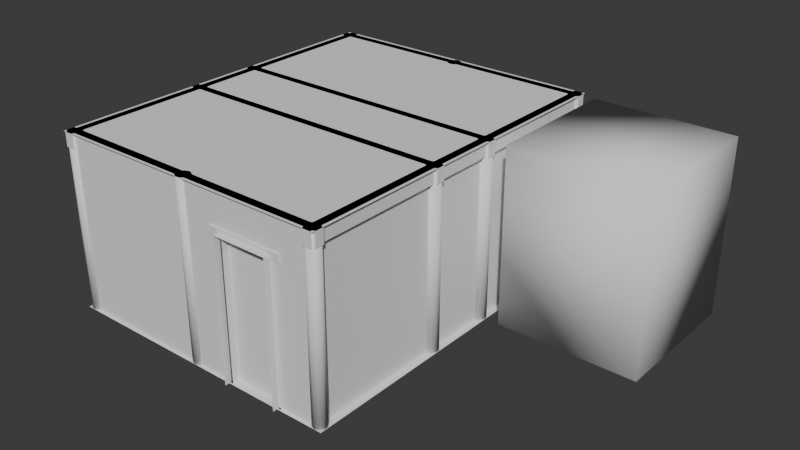 # Source: interior.blend  (saved by Blender 4.0.36; exported with 4.5.12 LTS)
import bpy
from mathutils import Matrix  # noqa: F401  (used for matrix-valued properties, if any)

bpy.ops.wm.read_factory_settings(use_empty=True)
scene = bpy.context.scene
scene.name = 'Scene'

# ---- collections
col_walls = bpy.data.collections.new('Walls'); scene.collection.children.link(col_walls)
col_pillars = bpy.data.collections.new('Pillars'); scene.collection.children.link(col_pillars)

# ---- world
world_world = bpy.data.worlds.new('World'); scene.world = world_world
world_world.use_nodes = True; world_world.node_tree.nodes.clear()
_N = world_world.node_tree.nodes; _L = world_world.node_tree.links
n0 = _N.new('ShaderNodeOutputWorld'); n0.name = 'World Output'; n0.location = (300, 300)
n1 = _N.new('ShaderNodeBackground'); n1.name = 'Background'; n1.location = (10, 300)
n1.inputs[0].default_value = (0.05088, 0.05088, 0.05088, 1.0)
_L.new(n1.outputs[0], n0.inputs[0])
n0.is_active_output = True
world_world.color = (0.05088, 0.05088, 0.05088)
world_world.use_sun_shadow = False
world_world.sun_shadow_jitter_overblur = 0.0

# ---- meshes
me_plane = bpy.data.meshes.new('Plane')
me_plane.from_pydata([(-2.1, -2.1, 0.0), (2.1, -2.1, 0.0), (-2.1, 3.1, 0.0), (2.1, 3.1, 0.0)], [], [(0, 1, 3, 2)])
_uv = me_plane.uv_layers.new(name='UVMap')
_uv.uv.foreach_set('vector', [-1.6, -2.1, 2.6, -2.1, 2.6, 3.1, -1.6, 3.1])
me_plane.update()
me_plane_005 = bpy.data.meshes.new('Plane.005')
me_plane_005.from_pydata([(-2.1, -2.1, 5.712e-09), (2.1, -2.1, -5.946e-08), (-2.1, 3.1, 5.946e-08), (2.1, 3.1, -5.712e-09)], [], [(0, 2, 3, 1)])
_uv = me_plane_005.uv_layers.new(name='UVMap')
_uv.uv.foreach_set('vector', [-1.6, -2.1, -1.6, 3.1, 2.6, 3.1, 2.6, -2.1])
me_plane_005.update()
me_plane_010 = bpy.data.meshes.new('Plane.010')
me_plane_010.from_pydata([(-1.0, -1.0, 0.0), (1.0, -1.0, 0.0), (-1.0, 1.0, 0.0), (1.0, 1.0, 0.0), (-1.0, 1.0, 2.5), (-1.0, -1.0, 2.5), (1.0, -1.0, 2.5), (1.0, 1.0, 2.5)], [], [(0, 1, 3, 2), (5, 4, 7, 6), (2, 4, 5, 0), (3, 7, 4, 2), (0, 5, 6, 1), (1, 6, 7, 3)])
me_plane_010.polygons.foreach_set('use_smooth', [True] * 6)
_uv = me_plane_010.uv_layers.new(name='UVMap')
_uv.uv.foreach_set('vector', [0.1, 0.1, 0.9, 0.1, 0.9, 0.9, 0.1, 0.9, 0.1, 0.1, 0.1, 0.9, 0.9, 0.9, 0.9, 0.1, 0.9, 0.0, 0.9, 1.0, 0.1, 1.0, 0.1, 0.0, 0.9, 0.0, 0.9, 1.0, 0.1, 1.0, 0.1, 0.0, 0.1, 0.0, 0.1, 1.0, 0.9, 1.0, 0.9, 0.0, 0.1, 0.0, 0.1, 1.0, 0.9, 1.0, 0.9, 0.0])
me_plane_010.update()
me_plane_001 = bpy.data.meshes.new('Plane.001')
me_plane_001.from_pydata([(-1.0, -3.0, 0.0), (1.5, -3.0, -2.186e-08), (-1.0, 2.0, 0.0), (1.5, 2.0, -2.186e-08), (-1.0, 0.0, 0.0), (1.5, 0.0, -2.186e-08), (-0.1, 0.5, -7.844e-09), (-0.1, 1.5, -7.844e-09), (0.4, 1.5, -1.225e-08), (0.4, 0.5, -1.223e-08), (0.5946, 1.0, -2.075e-08), (0.55, 0.75, -1.879e-08), (0.55, 1.25, -1.88e-08), (0.5, 0.625, -1.66e-08), (0.5846, 1.125, -2.031e-08), (0.5846, 0.875, -2.031e-08), (0.5, 1.375, -1.662e-08), (-0.1, 0.5, -0.3), (-0.1, 1.5, -0.3), (0.4, 1.5, -0.3), (0.4, 0.5, -0.3), (0.5946, 1.0, -0.3), (0.55, 0.75, -0.3), (0.55, 1.25, -0.3), (0.5, 0.625, -0.3), (0.5846, 1.125, -0.3), (0.5846, 0.875, -0.3), (0.5, 1.375, -0.3)], [], [(4, 6, 7, 2), (0, 1, 5, 4), (3, 8, 16), (13, 11, 22, 24), (5, 9, 6, 4), (2, 7, 8, 3), (5, 13, 9), (5, 15, 11), (11, 13, 5), (16, 12, 3), (12, 14, 3), (3, 14, 10), (10, 15, 5), (5, 3, 10), (8, 7, 18, 19), (10, 14, 25, 21), (14, 12, 23, 25), (9, 13, 24, 20), (11, 15, 26, 22), (15, 10, 21, 26), (6, 9, 20, 17), (12, 16, 27, 23), (16, 8, 19, 27), (7, 6, 17, 18)])
_uv = me_plane_001.uv_layers.new(name='UVMap')
_uv.uv.foreach_set('vector', [-0.2752, -2.146, -0.7752, -1.246, -1.775, -1.246, -2.275, -2.146, 2.725, -2.146, 2.725, 0.3542, -0.2752, 0.3542, -0.2752, -2.146, -2.275, 0.3542, -1.775, -0.7458, -1.65, -0.6458, -1.24, -0.8915, -1.24, -0.7665, -0.9398, -0.7665, -0.9398, -0.8915, -0.2752, 0.3542, -0.7752, -0.7458, -0.7752, -1.246, -0.2752, -2.146, -2.275, -2.146, -1.775, -1.246, -1.775, -0.7458, -2.275, 0.3542, -0.2752, 0.3542, -0.9002, -0.6458, -0.7752, -0.7458, -0.2752, 0.3542, -1.15, -0.5612, -1.025, -0.5958, -1.025, -0.5958, -0.9002, -0.6458, -0.2752, 0.3542, -1.65, -0.6458, -1.525, -0.5958, -2.275, 0.3542, -1.525, -0.5958, -1.4, -0.5612, -2.275, 0.3542, -2.275, 0.3542, -1.4, -0.5612, -1.275, -0.5512, -1.275, -0.5512, -1.15, -0.5612, -0.2752, 0.3542, -0.2752, 0.3542, -2.275, 0.3542, -1.275, -0.5512, -1.24, -0.7458, -1.24, -1.246, -0.9398, -1.246, -0.9398, -0.7458, -1.24, -0.5165, -1.24, -0.3915, -0.9398, -0.3915, -0.9398, -0.5165, -1.24, -0.3915, -1.24, -0.2665, -0.9398, -0.2665, -0.9398, -0.3915, -1.24, -1.016, -1.24, -0.8915, -0.9398, -0.8915, -0.9398, -1.016, -1.24, -0.7665, -1.24, -0.6415, -0.9398, -0.6415, -0.9398, -0.7665, -1.24, -0.6415, -1.24, -0.5165, -0.9398, -0.5165, -0.9398, -0.6415, -1.24, -1.246, -1.24, -0.7458, -0.9398, -0.7458, -0.9398, -1.246, -1.24, -0.2665, -1.24, -0.1415, -0.9398, -0.1415, -0.9398, -0.2665, -1.24, -0.1415, -1.24, -0.01648, -0.9398, -0.01648, -0.9398, -0.1415, -1.24, -0.01648, -1.24, -1.016, -0.9398, -1.016, -0.9398, -0.01648])
me_plane_001.update()
me_plane_002 = bpy.data.meshes.new('Plane.002')
me_plane_002.from_pydata([(-2.0, -0.07857, 1.364), (2.0, -0.07857, 1.364), (-2.0, -0.07857, -1.136), (2.0, -0.07857, -1.136), (0.0, -0.07857, 1.364), (0.0, -0.07857, -1.136), (1.4, -0.07857, -1.136), (0.6, -0.07857, -1.136), (0.6, -0.07857, 0.8643), (1.4, -0.07857, 0.8643), (1.4, -0.1786, -1.136), (0.6, -0.1786, -1.136), (0.6, -0.1786, 0.8643), (1.4, -0.1786, 0.8643)], [], [(4, 1, 9, 8), (0, 4, 5, 2), (8, 9, 13, 12), (8, 7, 5, 4), (9, 1, 3, 6), (9, 6, 10, 13), (7, 8, 12, 11)])
_uv = me_plane_002.uv_layers.new(name='UVMap')
_uv.uv.foreach_set('vector', [-0.2143, 1.607, 1.786, 1.607, 1.186, 1.107, 0.3857, 1.107, -2.214, 1.607, -0.2143, 1.607, -0.2143, -0.8929, -2.214, -0.8929, 0.3857, 0.5214, 1.186, 0.5214, 1.186, 0.4214, 0.3857, 0.4214, 0.3857, 1.107, 0.3857, -0.8929, -0.2143, -0.8929, -0.2143, 1.607, 1.186, 1.107, 1.786, 1.607, 1.786, -0.8929, 1.186, -0.8929, 0.5214, 1.107, 0.5214, -0.8929, 0.4214, -0.8929, 0.4214, 1.107, 0.5214, -0.8929, 0.5214, 1.107, 0.4214, 1.107, 0.4214, -0.8929])
me_plane_002.update()
me_plane_003 = bpy.data.meshes.new('Plane.003')
me_plane_003.from_pydata([(-1.5, -3.0, 3.775e-08), (1.0, -3.0, 0.0), (-1.5, 2.0, 3.775e-08), (1.0, 2.0, 0.0), (-1.5, -1.0, 3.775e-08), (1.0, -1.0, 0.0), (1.0, 0.0, 0.0), (-1.5, 0.0, 3.775e-08), (0.1, -1.8, 1.37e-08), (0.1, -2.2, 1.37e-08), (-0.9, -2.2, 2.813e-08), (-0.9, -1.8, 2.86e-08), (0.1, -1.8, -0.1), (0.1, -2.2, -0.1), (-0.9, -2.2, -0.1), (-0.9, -1.8, -0.1), (0.1, -0.3, 1.355e-08), (0.1, -0.7, 1.355e-08), (-0.9, -0.7, 2.89e-08), (-0.9, -0.3, 2.856e-08), (0.1, -0.3, -0.1), (0.1, -0.7, -0.1), (-0.9, -0.7, -0.1), (-0.9, -0.3, -0.1), (0.1, 1.2, 1.49e-08), (0.1, 0.8, 1.49e-08), (-0.9, 0.8, 2.98e-08), (-0.9, 1.2, 2.98e-08), (0.1, 1.2, -0.1), (0.1, 0.8, -0.1), (-0.9, 0.8, -0.1), (-0.9, 1.2, -0.1)], [], [(7, 6, 25, 26), (0, 1, 9, 10), (4, 5, 17, 18), (8, 11, 15, 12), (11, 8, 5, 4), (5, 8, 9, 1), (4, 0, 10, 11), (10, 9, 13, 14), (11, 10, 14, 15), (9, 8, 12, 13), (7, 19, 16, 6), (18, 17, 21, 22), (17, 5, 6, 16), (18, 19, 7, 4), (19, 18, 22, 23), (17, 16, 20, 21), (16, 19, 23, 20), (2, 27, 24, 3), (25, 24, 28, 29), (25, 6, 3, 24), (26, 27, 2, 7), (24, 27, 31, 28), (26, 25, 29, 30), (27, 26, 30, 31)])
_uv = me_plane_003.uv_layers.new(name='UVMap')
_uv.uv.foreach_set('vector', [-2.146e-06, -0.6375, -2.027e-06, 1.863, -0.8, 0.9625, -0.8, -0.0375, 3.0, -0.6375, 3.0, 1.862, 2.2, 0.9625, 2.2, -0.0375, 1.0, -0.6375, 1.0, 1.863, 0.7, 0.9625, 0.7, -0.0375, 0.475, 0.9625, 0.475, -0.0375, 0.575, -0.0375, 0.575, 0.9625, 1.8, -0.0375, 1.8, 0.9625, 1.0, 1.863, 1.0, -0.6375, 1.0, 1.863, 1.8, 0.9625, 2.2, 0.9625, 3.0, 1.862, 1.0, -0.6375, 3.0, -0.6375, 2.2, -0.0375, 1.8, -0.0375, 0.475, -0.0375, 0.475, 0.9625, 0.575, 0.9625, 0.575, -0.0375, 0.475, -0.8, 0.475, -1.2, 0.575, -1.2, 0.575, -0.8, 0.475, -1.2, 0.475, -0.8, 0.575, -0.8, 0.575, -1.2, -2.146e-06, -0.6375, 0.3, -0.0375, 0.3, 0.9625, -2.027e-06, 1.863, 0.475, -0.0375, 0.475, 0.9625, 0.575, 0.9625, 0.575, -0.0375, 0.7, 0.9625, 1.0, 1.863, -2.027e-06, 1.863, 0.3, 0.9625, 0.7, -0.0375, 0.3, -0.0375, -2.146e-06, -0.6375, 1.0, -0.6375, 0.475, 0.7, 0.475, 0.3, 0.575, 0.3, 0.575, 0.7, 0.475, 0.3, 0.475, 0.7, 0.575, 0.7, 0.575, 0.3, 0.475, 0.9625, 0.475, -0.0375, 0.575, -0.0375, 0.575, 0.9625, -2.0, -0.6375, -1.2, -0.0375, -1.2, 0.9625, -2.0, 1.863, 0.475, 1.8, 0.475, 2.2, 0.575, 2.2, 0.575, 1.8, -0.8, 0.9625, -2.027e-06, 1.863, -2.0, 1.863, -1.2, 0.9625, -0.8, -0.0375, -1.2, -0.0375, -2.0, -0.6375, -2.146e-06, -0.6375, 0.475, 0.9625, 0.475, -0.0375, 0.575, -0.0375, 0.575, 0.9625, 0.475, -0.0375, 0.475, 0.9625, 0.575, 0.9625, 0.575, -0.0375, 0.475, 2.2, 0.475, 1.8, 0.575, 1.8, 0.575, 2.2])
me_plane_003.update()
me_plane_004 = bpy.data.meshes.new('Plane.004')
me_plane_004.from_pydata([(-2.0, -1.0, 0.0), (2.0, -1.0, 0.0), (-2.0, 1.5, -2.186e-08), (2.0, 1.5, -2.186e-08)], [], [(0, 1, 3, 2)])
_uv = me_plane_004.uv_layers.new(name='UVMap')
_uv.uv.foreach_set('vector', [-1.5, -0.75, 2.5, -0.75, 2.5, 1.75, -1.5, 1.75])
me_plane_004.update()
me_plane_006 = bpy.data.meshes.new('Plane.006')
me_plane_006.from_pydata([(0.1, -1.8, -0.1), (0.1, -2.2, -0.1), (-0.9, -2.2, -0.1), (-0.9, -1.8, -0.1)], [], [(2, 1, 0, 3)])
_uv = me_plane_006.uv_layers.new(name='UVMap')
_uv.uv.foreach_set('vector', [0.0, 0.3, 1.0, 0.3, 1.0, 0.7, 0.0, 0.7])
me_plane_006.update()
me_plane_007 = bpy.data.meshes.new('Plane.007')
me_plane_007.from_pydata([(0.1, -0.3, -0.1), (0.1, -0.7, -0.1), (-0.9, -0.7, -0.1), (-0.9, -0.3, -0.1)], [], [(3, 2, 1, 0)])
_uv = me_plane_007.uv_layers.new(name='UVMap')
_uv.uv.foreach_set('vector', [0.0, 0.7, 0.0, 0.3, 1.0, 0.3, 1.0, 0.7])
me_plane_007.update()
me_plane_008 = bpy.data.meshes.new('Plane.008')
me_plane_008.from_pydata([(0.1, 1.2, -0.1), (0.1, 0.8, -0.1), (-0.9, 0.8, -0.1), (-0.9, 1.2, -0.1)], [], [(3, 2, 1, 0)])
_uv = me_plane_008.uv_layers.new(name='UVMap')
_uv.uv.foreach_set('vector', [0.9781, 0.8482, 0.9424, 0.8482, 0.9424, 0.7589, 0.9781, 0.7589])
me_plane_008.update()
me_plane_009 = bpy.data.meshes.new('Plane.009')
me_plane_009.from_pydata([(0.4, -1.0, 0.0), (-0.4, -1.0, 0.0), (-0.4, 1.0, 1.788e-07), (0.4, 1.0, 1.788e-07)], [], [(1, 2, 3, 0)])
_uv = me_plane_009.uv_layers.new(name='UVMap')
_uv.uv.foreach_set('vector', [0.1, -0.5, 0.1, 1.5, 0.9, 1.5, 0.9, -0.5])
me_plane_009.update()
me_plane_011 = bpy.data.meshes.new('Plane.011')
me_plane_011.from_pydata([(0.55, 0.35, 0.15), (0.55, -0.35, 0.15), (-0.55, -0.35, 0.15), (-0.55, 0.35, 0.15), (-0.45, -0.15, 0.1), (0.45, -0.15, 0.1), (0.45, 0.15, 0.1), (-0.45, 0.15, 0.1), (0.45, 0.25, 0.1), (0.45, -0.25, 0.1), (-0.45, 0.25, 0.1), (-0.45, -0.25, 0.1), (0.45, 0.35, 0.15), (0.45, -0.35, 0.15), (-0.45, -0.35, 0.15), (-0.45, 0.35, 0.15), (0.55, 0.35, -0.1), (0.55, -0.35, -0.1), (-0.55, -0.35, -0.1), (-0.55, 0.35, -0.1), (-0.45, -0.15, -0.1), (0.45, -0.15, -0.1), (0.45, 0.15, -0.1), (-0.45, 0.15, -0.1), (0.45, 0.25, -0.1), (0.45, -0.25, -0.1), (-0.45, 0.25, -0.1), (-0.45, -0.25, -0.1), (0.45, 0.35, -0.1), (0.45, -0.35, -0.1), (-0.45, -0.35, -0.1), (-0.45, 0.35, -0.1)], [], [(10, 7, 6, 8), (9, 5, 4, 11), (0, 12, 13, 1), (2, 14, 15, 3), (26, 24, 22, 23), (25, 27, 20, 21), (0, 1, 17, 16), (14, 2, 18, 30), (2, 3, 19, 18), (5, 21, 20, 4), (13, 12, 28, 29), (7, 23, 22, 6), (1, 13, 29, 17), (12, 0, 16, 28), (8, 24, 26, 10), (15, 14, 30, 31), (11, 27, 25, 9), (3, 15, 31, 19)])
_uv = me_plane_011.uv_layers.new(name='UVMap')
_uv.uv.foreach_set('vector', [0.25, 0.05001, 0.35, 0.05001, 0.35, 0.95, 0.25, 0.95, 0.75, 0.95, 0.65, 0.95, 0.65, 0.05001, 0.75, 0.05001, 1.05, 0.85, 0.95, 0.85, 0.95, 0.15, 1.05, 0.15, -0.05, 0.15, 0.05, 0.15, 0.05, 0.85, -0.05, 0.85, 0.05, 0.75, 0.95, 0.75, 0.95, 0.65, 0.05, 0.65, 0.95, 0.25, 0.05, 0.25, 0.05, 0.35, 0.95, 0.35, 0.85, 0.6375, 0.15, 0.6375, 0.15, 0.3875, 0.85, 0.3875, 0.05, 0.6375, -0.05, 0.6375, -0.05, 0.3875, 0.05, 0.3875, 0.15, 0.6375, 0.85, 0.6375, 0.85, 0.3875, 0.15, 0.3875, 0.4125, 0.95, 0.6125, 0.95, 0.6125, 0.05001, 0.4125, 0.05001, 0.15, 0.6375, 0.85, 0.6375, 0.85, 0.3875, 0.15, 0.3875, 0.4125, 0.05001, 0.6125, 0.05001, 0.6125, 0.95, 0.4125, 0.95, 1.05, 0.6375, 0.95, 0.6375, 0.95, 0.3875, 1.05, 0.3875, 0.95, 0.6375, 1.05, 0.6375, 1.05, 0.3875, 0.95, 0.3875, 0.4125, 0.95, 0.6125, 0.95, 0.6125, 0.05001, 0.4125, 0.05001, 0.85, 0.6375, 0.15, 0.6375, 0.15, 0.3875, 0.85, 0.3875, 0.4125, 0.05001, 0.6125, 0.05001, 0.6125, 0.95, 0.4125, 0.95, -0.05, 0.6375, 0.05, 0.6375, 0.05, 0.3875, -0.05, 0.3875])
me_plane_011.update()
me_plane_016 = bpy.data.meshes.new('Plane.016')
me_plane_016.from_pydata([(0.45, -1.0, -0.1), (-0.45, -1.0, -0.1), (-0.55, 1.05, -0.15), (0.55, 1.05, -0.15), (0.35, -1.0, -0.1), (-0.35, -1.0, -0.1), (-0.35, 0.95, -0.1), (0.35, 0.95, -0.1), (-0.45, 0.95, 0.1), (0.45, 0.95, 0.1), (0.35, 0.95, 0.1), (-0.35, 0.95, 0.1), (-0.35, -1.0, 0.1), (0.35, -1.0, 0.1), (-0.45, -1.0, 0.1), (0.45, -1.0, 0.1), (0.45, 0.95, -0.1), (-0.45, 0.95, -0.1), (-0.55, 0.95, -0.15), (0.55, 0.95, -0.15), (-0.55, 1.05, 0.1), (0.55, 1.05, 0.1), (-0.55, 0.95, 0.1), (0.55, 0.95, 0.1)], [], [(1, 17, 6, 5), (0, 15, 13, 4), (5, 12, 14, 1), (6, 11, 12, 5), (16, 9, 15, 0), (1, 14, 8, 17), (4, 13, 10, 7), (7, 16, 0, 4), (2, 3, 19, 18), (20, 22, 23, 21), (18, 22, 20, 2), (19, 23, 22, 18), (2, 20, 21, 3), (3, 21, 23, 19)])
_uv = me_plane_016.uv_layers.new(name='UVMap')
_uv.uv.foreach_set('vector', [0.05, -0.775, 0.05, 1.175, 0.15, 1.175, 0.15, -0.775, 0.95, 0.425, 0.95, 0.625, 0.85, 0.625, 0.85, 0.425, 0.15, 0.425, 0.15, 0.625, 0.05, 0.625, 0.05, 0.425, 0.1, -0.45, 0.3, -0.45, 0.3, 1.5, 0.1, 1.5, 0.1, -0.45, 0.3, -0.45, 0.3, 1.5, 0.1, 1.5, 0.1, 1.5, 0.3, 1.5, 0.3, -0.45, 0.1, -0.45, 0.1, 1.5, 0.3, 1.5, 0.3, -0.45, 0.1, -0.45, 0.85, 1.175, 0.95, 1.175, 0.95, -0.775, 0.85, -0.775, 0.55, 1.775, 0.55, 0.675, 0.45, 0.675, 0.45, 1.775, 0.55, 1.775, 0.45, 1.775, 0.45, 0.675, 0.55, 0.675, 1.1, 0.55, 1.35, 0.55, 1.35, 0.45, 1.1, 0.45, 0.375, -0.05, 0.625, -0.05, 0.625, 1.05, 0.375, 1.05, 0.375, 1.05, 0.625, 1.05, 0.625, -0.05, 0.375, -0.05, 1.1, 0.45, 1.35, 0.45, 1.35, 0.55, 1.1, 0.55])
me_plane_016.update()
me_plane_017 = bpy.data.meshes.new('Plane.017')
me_plane_017.from_pydata([(0.05, -0.5, 0.1), (0.05, 0.5, 0.1), (0.05, -0.5, -0.35), (0.05, 0.5, -0.35), (7.451e-09, -0.5, 0.1), (7.451e-09, 0.5, 0.1), (-7.451e-09, -0.5, -0.35), (-7.451e-09, 0.5, -0.35)], [], [(1, 0, 2, 3), (5, 7, 6, 4), (0, 4, 6, 2), (3, 7, 5, 1), (1, 5, 4, 0)])
_uv = me_plane_017.uv_layers.new(name='UVMap')
_uv.uv.foreach_set('vector', [1.0, 0.68, 0.0, 0.68, 0.0, 0.23, 1.0, 0.23, 1.0, 0.68, 1.0, 0.23, 0.0, 0.23, 0.0, 0.68, 0.525, 0.68, 0.475, 0.68, 0.475, 0.23, 0.525, 0.23, 0.525, 0.23, 0.475, 0.23, 0.475, 0.68, 0.525, 0.68, 0.525, 1.0, 0.475, 1.0, 0.475, 0.0, 0.525, 0.0])
me_plane_017.update()
me_plane_018 = bpy.data.meshes.new('Plane.018')
me_plane_018.from_pydata([(-0.1506, -0.55, -0.302), (-0.1506, 0.55, -0.302), (0.4494, 0.55, -0.302), (0.4494, -0.55, -0.302), (0.6635, 0.0, -0.302), (0.6144, -0.275, -0.302), (0.6144, 0.275, -0.302), (0.5594, -0.4125, -0.302), (0.6525, 0.1375, -0.302), (0.6525, -0.1375, -0.302), (0.5594, 0.4125, -0.302), (-0.07987, -0.4593, -0.302), (-0.07987, 0.4593, -0.302), (0.5635, 0.0, -0.302), (0.5197, -0.243, -0.302), (0.5197, 0.243, -0.302), (0.473, -0.3622, -0.302), (0.554, 0.1201, -0.302), (0.554, -0.1201, -0.302), (0.473, 0.3622, -0.302), (-0.1506, -0.55, 0.02162), (-0.1271, -0.5199, 0.051), (-0.1271, 0.5199, 0.051), (-0.1506, 0.55, 0.02162), (0.435, 0.52, 0.051), (0.4494, 0.55, 0.02162), (0.435, -0.52, 0.051), (0.4494, -0.55, 0.02162), (0.6337, 0.0, 0.051), (0.6635, 0.0, 0.02162), (0.5862, -0.2655, 0.051), (0.6144, -0.275, 0.02162), (0.5862, 0.2655, 0.051), (0.6144, 0.275, 0.02162), (0.5594, -0.4125, 0.02162), (0.5334, -0.3973, 0.051), (0.6525, 0.1375, 0.02162), (0.6231, 0.1323, 0.051), (0.6525, -0.1375, 0.02162), (0.6231, -0.1323, 0.051), (0.5594, 0.4125, 0.02162), (0.5334, 0.3973, 0.051), (-0.104, -0.4903, 0.051), (-0.07987, -0.4593, 0.02162), (-0.07987, 0.4593, 0.02162), (-0.104, 0.4903, 0.051), (0.421, 0.4908, 0.051), (0.421, -0.4908, 0.051), (0.5635, 0.0, 0.02162), (0.593, 0.0, 0.051), (0.5197, -0.243, 0.02162), (0.5476, -0.2525, 0.051), (0.5197, 0.243, 0.02162), (0.5476, 0.2525, 0.051), (0.4988, -0.3772, 0.051), (0.473, -0.3622, 0.02162), (0.5831, 0.1252, 0.051), (0.554, 0.1201, 0.02162), (0.5831, -0.1252, 0.051), (0.554, -0.1201, 0.02162), (0.4988, 0.3772, 0.051), (0.473, 0.3622, 0.02162), (0.4357, 0.4167, -0.302), (0.3538, 0.4598, -0.302), (0.3538, -0.4598, -0.302), (0.4357, -0.4167, -0.302), (0.3538, 0.4598, 0.02162), (0.4357, 0.4167, 0.02162), (0.4209, 0.4908, 0.05097), (0.4357, -0.4167, 0.02162), (0.3538, -0.4598, 0.02162), (0.4209, -0.4908, 0.05097)], [], [(31, 5, 9, 38), (41, 24, 46, 60), (39, 28, 49, 58), (33, 6, 10, 40), (28, 37, 56, 49), (35, 30, 51, 54), (29, 4, 8, 36), (24, 22, 45, 46), (37, 32, 53, 56), (26, 35, 54, 47), (21, 26, 47, 42), (52, 61, 19, 15), (69, 55, 16, 65), (59, 48, 13, 18), (48, 57, 17, 13), (55, 50, 14, 16), (50, 59, 18, 14), (61, 67, 62, 19), (57, 52, 15, 17), (43, 70, 64, 11), (44, 66, 68, 46, 45), (44, 43, 11, 12), (25, 2, 1, 23), (30, 39, 58, 51), (27, 3, 7, 34), (40, 10, 2, 25), (20, 0, 3, 27), (38, 9, 4, 29), (34, 7, 5, 31), (36, 8, 6, 33), (32, 41, 60, 53), (23, 1, 0, 20), (21, 22, 23, 20), (22, 24, 25, 23), (35, 26, 27, 34), (26, 21, 20, 27), (37, 28, 29, 36), (39, 30, 31, 38), (41, 32, 33, 40), (30, 35, 34, 31), (32, 37, 36, 33), (28, 39, 38, 29), (24, 41, 40, 25), (43, 44, 45, 42), (68, 67, 61, 60, 46), (71, 70, 43, 42, 47), (57, 48, 49, 56), (59, 50, 51, 58), (61, 52, 53, 60), (50, 55, 54, 51), (52, 57, 56, 53), (48, 59, 58, 49), (55, 69, 71, 47, 54), (22, 21, 42, 45), (66, 67, 68), (69, 70, 71), (69, 65, 64, 70), (62, 67, 66, 63), (66, 44, 12, 63)])
me_plane_018.polygons.foreach_set('use_smooth', [True] * 59)
_uv = me_plane_018.uv_layers.new(name='UVMap')
_uv.uv.foreach_set('vector', [0.225, 0.5543, 0.225, 0.2307, 0.3625, 0.2307, 0.3625, 0.5543, 0.6145, 0.8973, 0.5162, 1.02, 0.5021, 0.9908, 0.5799, 0.8772, 0.7042, 0.3677, 0.7148, 0.5, 0.6742, 0.5, 0.6643, 0.3748, 0.775, 0.5543, 0.775, 0.2307, 0.9125, 0.2307, 0.9125, 0.5543, 0.7148, 0.5, 0.7042, 0.6323, 0.6643, 0.6252, 0.6742, 0.5, 0.6145, 0.1027, 0.6673, 0.2345, 0.6287, 0.2475, 0.5799, 0.1228, 0.5, 0.5543, 0.5, 0.2307, 0.6375, 0.2307, 0.6375, 0.5543, 0.5162, 1.02, -0.04596, 1.02, -0.02287, 0.9903, 0.5021, 0.9908, 0.7042, 0.6323, 0.6673, 0.7655, 0.6287, 0.7525, 0.6643, 0.6252, 0.5162, -0.02005, 0.6145, 0.1027, 0.5799, 0.1228, 0.5021, 0.009201, -0.04596, -0.01989, 0.5162, -0.02005, 0.5021, 0.009201, -0.02287, 0.00973, 0.743, 0.5543, 0.8622, 0.5543, 0.8622, 0.2307, 0.743, 0.2307, 0.08328, 0.5543, 0.1378, 0.5543, 0.1378, 0.2307, 0.08328, 0.2307, 0.3799, 0.5543, 0.5, 0.5543, 0.5, 0.2307, 0.3799, 0.2307, 0.5, 0.5543, 0.6201, 0.5543, 0.6201, 0.2307, 0.5, 0.2307, 0.1378, 0.5543, 0.257, 0.5543, 0.257, 0.2307, 0.1378, 0.2307, 0.257, 0.5543, 0.3799, 0.5543, 0.3799, 0.2307, 0.257, 0.2307, 0.8622, 0.5543, 0.9167, 0.5543, 0.9167, 0.2307, 0.8622, 0.2307, 0.6201, 0.5543, 0.743, 0.5543, 0.743, 0.2307, 0.6201, 0.2307, 0.001275, 0.5543, 0.4349, 0.5543, 0.4349, 0.2307, 0.001275, 0.2307, 0.001275, 0.9593, 0.4349, 0.9598, 0.5021, 0.9908, 0.5021, 0.9908, -0.02287, 0.9903, 0.9593, 0.5543, 0.04071, 0.5543, 0.04071, 0.2307, 0.9593, 0.2307, 0.5306, 0.5543, 0.5306, 0.2307, -0.06944, 0.2307, -0.06944, 0.5543, 0.6673, 0.2345, 0.7042, 0.3677, 0.6643, 0.3748, 0.6287, 0.2475, -0.05, 0.5543, -0.05, 0.2307, 0.0875, 0.2307, 0.0875, 0.5543, 0.9125, 0.5543, 0.9125, 0.2307, 1.05, 0.2307, 1.05, 0.5543, -0.06944, 0.5543, -0.06944, 0.2307, 0.5306, 0.2307, 0.5306, 0.5543, 0.3625, 0.5543, 0.3625, 0.2307, 0.5, 0.2307, 0.5, 0.5543, 0.0875, 0.5543, 0.0875, 0.2307, 0.225, 0.2307, 0.225, 0.5543, 0.6375, 0.5543, 0.6375, 0.2307, 0.775, 0.2307, 0.775, 0.5543, 0.6673, 0.7655, 0.6145, 0.8973, 0.5799, 0.8772, 0.6287, 0.7525, 1.05, 0.5543, 1.05, 0.2307, -0.05, 0.2307, -0.05, 0.5543, -0.01989, 0.5837, 1.02, 0.5837, 1.05, 0.5543, -0.05, 0.5543, -0.04596, 1.02, 0.5162, 1.02, 0.5306, 1.05, -0.06944, 1.05, 0.6145, 0.1027, 0.5162, -0.02005, 0.5306, -0.05, 0.6406, 0.0875, 0.5162, -0.02005, -0.04596, -0.01989, -0.06944, -0.05, 0.5306, -0.05, 0.7042, 0.6323, 0.7148, 0.5, 0.7446, 0.5, 0.7336, 0.6375, 0.7042, 0.3677, 0.6673, 0.2345, 0.6956, 0.225, 0.7336, 0.3625, 0.6145, 0.8973, 0.6673, 0.7655, 0.6956, 0.775, 0.6406, 0.9125, 0.6673, 0.2345, 0.6145, 0.1027, 0.6406, 0.0875, 0.6956, 0.225, 0.6673, 0.7655, 0.7042, 0.6323, 0.7336, 0.6375, 0.6956, 0.775, 0.7148, 0.5, 0.7042, 0.3677, 0.7336, 0.3625, 0.7446, 0.5, 0.5162, 1.02, 0.6145, 0.8973, 0.6406, 0.9125, 0.5306, 1.05, 0.04071, 0.5543, 0.9593, 0.5543, 0.9903, 0.5837, 0.00973, 0.5837, 0.5021, 0.9908, 0.5168, 0.9167, 0.5542, 0.8622, 0.5799, 0.8772, 0.5021, 0.9908, 0.5021, 0.009236, 0.4349, 0.04019, 0.001275, 0.04071, -0.02287, 0.00973, 0.5021, 0.009201, 0.6352, 0.6201, 0.6446, 0.5, 0.6742, 0.5, 0.6643, 0.6252, 0.6352, 0.3799, 0.6008, 0.257, 0.6287, 0.2475, 0.6643, 0.3748, 0.5542, 0.8622, 0.6008, 0.743, 0.6287, 0.7525, 0.5799, 0.8772, 0.6008, 0.257, 0.5542, 0.1378, 0.5799, 0.1228, 0.6287, 0.2475, 0.6008, 0.743, 0.6352, 0.6201, 0.6643, 0.6252, 0.6287, 0.7525, 0.6446, 0.5, 0.6352, 0.3799, 0.6643, 0.3748, 0.6742, 0.5, 0.5542, 0.1378, 0.5168, 0.08328, 0.5021, 0.009236, 0.5021, 0.009201, 0.5799, 0.1228, -0.04596, 1.02, -0.04596, -0.01989, -0.02287, 0.00973, -0.02287, 0.9903, 0.4349, 0.9598, 0.5168, 0.9167, 0.5021, 0.9908, 0.5168, 0.08328, 0.4349, 0.04019, 0.5021, 0.009236, 0.5168, 0.5543, 0.5168, 0.2307, 0.4349, 0.2307, 0.4349, 0.5543, 0.5168, 0.2307, 0.5168, 0.5543, 0.4349, 0.5543, 0.4349, 0.2307, 0.4349, 0.5543, 0.001275, 0.5543, 0.001275, 0.2307, 0.4349, 0.2307])
me_plane_018.update()
me_plane_015 = bpy.data.meshes.new('Plane.015')
me_plane_015.from_pydata([(0.55, 0.35, 0.15), (0.55, -0.35, 0.15), (-0.55, -0.35, 0.15), (-0.55, 0.35, 0.15), (-0.45, -0.15, 0.1), (0.45, -0.15, 0.1), (0.45, 0.15, 0.1), (-0.45, 0.15, 0.1), (0.45, 0.25, 0.1), (0.45, -0.25, 0.1), (-0.45, 0.25, 0.1), (-0.45, -0.25, 0.1), (0.45, 0.35, 0.15), (0.45, -0.35, 0.15), (-0.45, -0.35, 0.15), (-0.45, 0.35, 0.15), (0.55, 0.35, -0.1), (0.55, -0.35, -0.1), (-0.55, -0.35, -0.1), (-0.55, 0.35, -0.1), (-0.45, -0.15, -0.1), (0.45, -0.15, -0.1), (0.45, 0.15, -0.1), (-0.45, 0.15, -0.1), (0.45, 0.25, -0.1), (0.45, -0.25, -0.1), (-0.45, 0.25, -0.1), (-0.45, -0.25, -0.1), (0.45, 0.35, -0.1), (0.45, -0.35, -0.1), (-0.45, -0.35, -0.1), (-0.45, 0.35, -0.1)], [], [(10, 7, 6, 8), (9, 5, 4, 11), (0, 12, 13, 1), (2, 14, 15, 3), (26, 24, 22, 23), (25, 27, 20, 21), (0, 1, 17, 16), (14, 2, 18, 30), (2, 3, 19, 18), (5, 21, 20, 4), (13, 12, 28, 29), (7, 23, 22, 6), (1, 13, 29, 17), (12, 0, 16, 28), (8, 24, 26, 10), (15, 14, 30, 31), (11, 27, 25, 9), (3, 15, 31, 19)])
_uv = me_plane_015.uv_layers.new(name='UVMap')
_uv.uv.foreach_set('vector', [0.25, 0.05001, 0.35, 0.05001, 0.35, 0.95, 0.25, 0.95, 0.75, 0.95, 0.65, 0.95, 0.65, 0.05001, 0.75, 0.05001, 1.05, 0.85, 0.95, 0.85, 0.95, 0.15, 1.05, 0.15, -0.05, 0.15, 0.05, 0.15, 0.05, 0.85, -0.05, 0.85, 0.05, 0.75, 0.95, 0.75, 0.95, 0.65, 0.05, 0.65, 0.95, 0.25, 0.05, 0.25, 0.05, 0.35, 0.95, 0.35, 0.85, 0.6375, 0.15, 0.6375, 0.15, 0.3875, 0.85, 0.3875, 0.05, 0.6375, -0.05, 0.6375, -0.05, 0.3875, 0.05, 0.3875, 0.15, 0.6375, 0.85, 0.6375, 0.85, 0.3875, 0.15, 0.3875, 0.4125, 0.95, 0.6125, 0.95, 0.6125, 0.05001, 0.4125, 0.05001, 0.15, 0.6375, 0.85, 0.6375, 0.85, 0.3875, 0.15, 0.3875, 0.4125, 0.05001, 0.6125, 0.05001, 0.6125, 0.95, 0.4125, 0.95, 1.05, 0.6375, 0.95, 0.6375, 0.95, 0.3875, 1.05, 0.3875, 0.95, 0.6375, 1.05, 0.6375, 1.05, 0.3875, 0.95, 0.3875, 0.4125, 0.95, 0.6125, 0.95, 0.6125, 0.05001, 0.4125, 0.05001, 0.85, 0.6375, 0.15, 0.6375, 0.15, 0.3875, 0.85, 0.3875, 0.4125, 0.05001, 0.6125, 0.05001, 0.6125, 0.95, 0.4125, 0.95, -0.05, 0.6375, 0.05, 0.6375, 0.05, 0.3875, -0.05, 0.3875])
me_plane_015.update()
me_plane_019 = bpy.data.meshes.new('Plane.019')
me_plane_019.from_pydata([(0.55, 0.35, 0.15), (0.55, -0.35, 0.15), (-0.55, -0.35, 0.15), (-0.55, 0.35, 0.15), (-0.45, -0.15, 0.1), (0.45, -0.15, 0.1), (0.45, 0.15, 0.1), (-0.45, 0.15, 0.1), (0.45, 0.25, 0.1), (0.45, -0.25, 0.1), (-0.45, 0.25, 0.1), (-0.45, -0.25, 0.1), (0.45, 0.35, 0.15), (0.45, -0.35, 0.15), (-0.45, -0.35, 0.15), (-0.45, 0.35, 0.15), (0.55, 0.35, -0.1), (0.55, -0.35, -0.1), (-0.55, -0.35, -0.1), (-0.55, 0.35, -0.1), (-0.45, -0.15, -0.1), (0.45, -0.15, -0.1), (0.45, 0.15, -0.1), (-0.45, 0.15, -0.1), (0.45, 0.25, -0.1), (0.45, -0.25, -0.1), (-0.45, 0.25, -0.1), (-0.45, -0.25, -0.1), (0.45, 0.35, -0.1), (0.45, -0.35, -0.1), (-0.45, -0.35, -0.1), (-0.45, 0.35, -0.1)], [], [(10, 7, 6, 8), (9, 5, 4, 11), (0, 12, 13, 1), (2, 14, 15, 3), (26, 24, 22, 23), (25, 27, 20, 21), (0, 1, 17, 16), (14, 2, 18, 30), (2, 3, 19, 18), (5, 21, 20, 4), (13, 12, 28, 29), (7, 23, 22, 6), (1, 13, 29, 17), (12, 0, 16, 28), (8, 24, 26, 10), (15, 14, 30, 31), (11, 27, 25, 9), (3, 15, 31, 19)])
_uv = me_plane_019.uv_layers.new(name='UVMap')
_uv.uv.foreach_set('vector', [0.25, 0.05001, 0.35, 0.05001, 0.35, 0.95, 0.25, 0.95, 0.75, 0.95, 0.65, 0.95, 0.65, 0.05001, 0.75, 0.05001, 1.05, 0.85, 0.95, 0.85, 0.95, 0.15, 1.05, 0.15, -0.05, 0.15, 0.05, 0.15, 0.05, 0.85, -0.05, 0.85, 0.05, 0.75, 0.95, 0.75, 0.95, 0.65, 0.05, 0.65, 0.95, 0.25, 0.05, 0.25, 0.05, 0.35, 0.95, 0.35, 0.85, 0.6375, 0.15, 0.6375, 0.15, 0.3875, 0.85, 0.3875, 0.05, 0.6375, -0.05, 0.6375, -0.05, 0.3875, 0.05, 0.3875, 0.15, 0.6375, 0.85, 0.6375, 0.85, 0.3875, 0.15, 0.3875, 0.4125, 0.95, 0.6125, 0.95, 0.6125, 0.05001, 0.4125, 0.05001, 0.15, 0.6375, 0.85, 0.6375, 0.85, 0.3875, 0.15, 0.3875, 0.4125, 0.05001, 0.6125, 0.05001, 0.6125, 0.95, 0.4125, 0.95, 1.05, 0.6375, 0.95, 0.6375, 0.95, 0.3875, 1.05, 0.3875, 0.95, 0.6375, 1.05, 0.6375, 1.05, 0.3875, 0.95, 0.3875, 0.4125, 0.95, 0.6125, 0.95, 0.6125, 0.05001, 0.4125, 0.05001, 0.85, 0.6375, 0.15, 0.6375, 0.15, 0.3875, 0.85, 0.3875, 0.4125, 0.05001, 0.6125, 0.05001, 0.6125, 0.95, 0.4125, 0.95, -0.05, 0.6375, 0.05, 0.6375, 0.05, 0.3875, -0.05, 0.3875])
me_plane_019.update()
me_plane_020 = bpy.data.meshes.new('Plane.020')
me_plane_020.from_pydata([(-0.1, 5.96e-09, -0.04), (-0.1, -1.192e-08, 0.04), (0.2, -4.768e-09, 0.016), (0.2, 2.384e-09, -0.016), (-0.1, 0.01, -0.04), (-0.1, 0.01, 0.04), (0.2, 0.01, 0.016), (0.2, 0.01, -0.016)], [], [(5, 6, 7, 4), (1, 2, 6, 5), (2, 3, 7, 6), (0, 1, 5, 4), (3, 0, 4, 7)])
_uv = me_plane_020.uv_layers.new(name='UVMap')
_uv.uv.foreach_set('vector', [0.35, 0.54, 0.65, 0.516, 0.65, 0.484, 0.35, 0.46, 0.35, 0.494, 0.65, 0.494, 0.65, 0.504, 0.35, 0.504, 0.494, 0.516, 0.494, 0.484, 0.504, 0.484, 0.504, 0.516, 0.494, 0.46, 0.494, 0.54, 0.504, 0.54, 0.504, 0.46, 0.65, 0.494, 0.35, 0.494, 0.35, 0.504, 0.65, 0.504])
me_plane_020.update()
me_plane_021 = bpy.data.meshes.new('Plane.021')
me_plane_021.from_pydata([(-0.1, 5.96e-09, -0.04), (-0.1, -1.192e-08, 0.04), (0.2, -4.768e-09, 0.016), (0.2, 2.384e-09, -0.016), (-0.1, 0.01, -0.04), (-0.1, 0.01, 0.04), (0.2, 0.01, 0.016), (0.2, 0.01, -0.016)], [], [(5, 6, 7, 4), (1, 2, 6, 5), (2, 3, 7, 6), (0, 1, 5, 4), (3, 0, 4, 7)])
_uv = me_plane_021.uv_layers.new(name='UVMap')
_uv.uv.foreach_set('vector', [0.35, 0.54, 0.65, 0.516, 0.65, 0.484, 0.35, 0.46, 0.35, 0.494, 0.65, 0.494, 0.65, 0.504, 0.35, 0.504, 0.494, 0.516, 0.494, 0.484, 0.504, 0.484, 0.504, 0.516, 0.494, 0.46, 0.494, 0.54, 0.504, 0.54, 0.504, 0.46, 0.65, 0.494, 0.35, 0.494, 0.35, 0.504, 0.65, 0.504])
me_plane_021.update()
me_plane_022 = bpy.data.meshes.new('Plane.022')
me_plane_022.from_pydata([(-0.02, -5.96e-08, 0.1), (0.02, -5.96e-08, 0.1), (-0.02, 5.96e-08, -0.1), (0.02, 5.96e-08, -0.1), (-0.02, 0.04, 0.1), (0.02, 0.04, 0.1), (-0.02, 0.04, -0.1), (0.02, 0.04, -0.1), (-0.02, -4.172e-08, 0.07), (0.02, -4.172e-08, 0.07), (-0.02, 0.04, 0.07), (0.02, 0.04, 0.07), (0.02, 8.941e-09, -0.07), (0.02, 0.04, -0.07), (-0.02, 8.941e-09, -0.07), (-0.02, 0.04, -0.07), (-0.02, 0.02, 0.07), (0.02, 0.02, 0.07), (0.02, 0.02, -0.07), (-0.02, 0.02, -0.07)], [], [(15, 13, 7, 6), (12, 3, 7, 13, 18), (8, 0, 4, 10, 16), (3, 2, 6, 7), (0, 1, 5, 4), (1, 9, 17, 11, 5), (4, 5, 11, 10), (2, 14, 19, 15, 6), (10, 11, 13, 15), (9, 8, 16, 17), (16, 19, 18, 17), (14, 12, 18, 19), (16, 10, 15, 19), (18, 13, 11, 17)])
_uv = me_plane_022.uv_layers.new(name='UVMap')
_uv.uv.foreach_set('vector', [0.48, 0.43, 0.52, 0.43, 0.52, 0.4, 0.48, 0.4, 0.4757, 0.43, 0.4757, 0.4, 0.5157, 0.4, 0.5157, 0.43, 0.4957, 0.43, 0.4757, 0.57, 0.4757, 0.6, 0.5157, 0.6, 0.5157, 0.57, 0.4957, 0.57, 0.52, 0.4757, 0.48, 0.4757, 0.48, 0.5157, 0.52, 0.5157, 0.48, 0.4757, 0.52, 0.4757, 0.52, 0.5157, 0.48, 0.5157, 0.4757, 0.6, 0.4757, 0.57, 0.4957, 0.57, 0.5157, 0.57, 0.5157, 0.6, 0.48, 0.6, 0.52, 0.6, 0.52, 0.57, 0.48, 0.57, 0.4757, 0.4, 0.4757, 0.43, 0.4957, 0.43, 0.5157, 0.43, 0.5157, 0.4, 0.48, 0.57, 0.52, 0.57, 0.52, 0.43, 0.48, 0.43, 0.52, 0.4757, 0.48, 0.4757, 0.48, 0.4957, 0.52, 0.4957, 0.48, 0.57, 0.48, 0.43, 0.52, 0.43, 0.52, 0.57, 0.48, 0.4757, 0.52, 0.4757, 0.52, 0.4957, 0.48, 0.4957, 0.4957, 0.57, 0.5157, 0.57, 0.5157, 0.43, 0.4957, 0.43, 0.4957, 0.43, 0.5157, 0.43, 0.5157, 0.57, 0.4957, 0.57])
me_plane_022.update()
me_cylinder = bpy.data.meshes.new('Cylinder')
me_cylinder.from_pydata([(0.0, 0.1, -1.0), (0.0, 0.1, 1.5), (0.05878, 0.0809, -1.0), (0.05878, 0.0809, 1.5), (0.09511, 0.0309, -1.0), (0.09511, 0.0309, 1.5), (0.09511, -0.0309, -1.0), (0.09511, -0.0309, 1.5), (0.05878, -0.0809, -1.0), (0.05878, -0.0809, 1.5), (0.0, -0.1, -1.0), (0.0, -0.1, 1.5), (-0.05878, -0.0809, -1.0), (-0.05878, -0.0809, 1.5), (-0.09511, -0.0309, -1.0), (-0.09511, -0.0309, 1.5), (-0.09511, 0.0309, -1.0), (-0.09511, 0.0309, 1.5), (-0.05878, 0.0809, -1.0), (-0.05878, 0.0809, 1.5)], [], [(0, 1, 3, 2), (2, 3, 5, 4), (4, 5, 7, 6), (6, 7, 9, 8), (8, 9, 11, 10), (10, 11, 13, 12), (12, 13, 15, 14), (14, 15, 17, 16), (3, 1, 19, 17, 15, 13, 11, 9, 7, 5), (16, 17, 19, 18), (18, 19, 1, 0), (0, 2, 4, 6, 8, 10, 12, 14, 16, 18)])
me_cylinder.polygons.foreach_set('use_smooth', [1, 1, 1, 1, 1, 1, 1, 1, 0, 1, 1, 0])
_uv = me_cylinder.uv_layers.new(name='UVMap')
_uv.uv.foreach_set('vector', [0.5, -0.75, 0.5, 1.75, 0.5588, 1.75, 0.5588, -0.75, 0.5809, -0.75, 0.5809, 1.75, 0.5309, 1.75, 0.5309, -0.75, 0.5309, -0.75, 0.5309, 1.75, 0.4691, 1.75, 0.4691, -0.75, 0.4691, -0.75, 0.4691, 1.75, 0.4191, 1.75, 0.4191, -0.75, 0.5588, -0.75, 0.5588, 1.75, 0.5, 1.75, 0.5, -0.75, 0.5, -0.75, 0.5, 1.75, 0.4412, 1.75, 0.4412, -0.75, 0.4191, -0.75, 0.4191, 1.75, 0.4691, 1.75, 0.4691, -0.75, 0.4691, -0.75, 0.4691, 1.75, 0.5309, 1.75, 0.5309, -0.75, 0.5588, 0.5809, 0.5, 0.6, 0.4412, 0.5809, 0.4049, 0.5309, 0.4049, 0.4691, 0.4412, 0.4191, 0.5, 0.4, 0.5588, 0.4191, 0.5951, 0.4691, 0.5951, 0.5309, 0.5309, -0.75, 0.5309, 1.75, 0.5809, 1.75, 0.5809, -0.75, 0.4412, -0.75, 0.4412, 1.75, 0.5, 1.75, 0.5, -0.75, 0.5, 0.6, 0.5588, 0.5809, 0.5951, 0.5309, 0.5951, 0.4691, 0.5588, 0.4191, 0.5, 0.4, 0.4412, 0.4191, 0.4049, 0.4691, 0.4049, 0.5309, 0.4412, 0.5809])
me_cylinder.update()
me_cylinder_001 = bpy.data.meshes.new('Cylinder.001')
me_cylinder_001.from_pydata([(0.0, 0.1, -1.0), (0.0, 0.1, 1.5), (0.05878, 0.0809, -1.0), (0.05878, 0.0809, 1.5), (0.09511, 0.0309, -1.0), (0.09511, 0.0309, 1.5), (0.09511, -0.0309, -1.0), (0.09511, -0.0309, 1.5), (0.05878, -0.0809, -1.0), (0.05878, -0.0809, 1.5), (0.0, -0.1, -1.0), (0.0, -0.1, 1.5), (-0.05878, -0.0809, -1.0), (-0.05878, -0.0809, 1.5), (-0.09511, -0.0309, -1.0), (-0.09511, -0.0309, 1.5), (-0.09511, 0.0309, -1.0), (-0.09511, 0.0309, 1.5), (-0.05878, 0.0809, -1.0), (-0.05878, 0.0809, 1.5)], [], [(0, 1, 3, 2), (2, 3, 5, 4), (4, 5, 7, 6), (6, 7, 9, 8), (8, 9, 11, 10), (10, 11, 13, 12), (12, 13, 15, 14), (14, 15, 17, 16), (3, 1, 19, 17, 15, 13, 11, 9, 7, 5), (16, 17, 19, 18), (18, 19, 1, 0), (0, 2, 4, 6, 8, 10, 12, 14, 16, 18)])
me_cylinder_001.polygons.foreach_set('use_smooth', [1, 1, 1, 1, 1, 1, 1, 1, 0, 1, 1, 0])
_uv = me_cylinder_001.uv_layers.new(name='UVMap')
_uv.uv.foreach_set('vector', [0.5, -0.75, 0.5, 1.75, 0.5588, 1.75, 0.5588, -0.75, 0.5809, -0.75, 0.5809, 1.75, 0.5309, 1.75, 0.5309, -0.75, 0.5309, -0.75, 0.5309, 1.75, 0.4691, 1.75, 0.4691, -0.75, 0.4691, -0.75, 0.4691, 1.75, 0.4191, 1.75, 0.4191, -0.75, 0.5588, -0.75, 0.5588, 1.75, 0.5, 1.75, 0.5, -0.75, 0.5, -0.75, 0.5, 1.75, 0.4412, 1.75, 0.4412, -0.75, 0.4191, -0.75, 0.4191, 1.75, 0.4691, 1.75, 0.4691, -0.75, 0.4691, -0.75, 0.4691, 1.75, 0.5309, 1.75, 0.5309, -0.75, 0.5588, 0.5809, 0.5, 0.6, 0.4412, 0.5809, 0.4049, 0.5309, 0.4049, 0.4691, 0.4412, 0.4191, 0.5, 0.4, 0.5588, 0.4191, 0.5951, 0.4691, 0.5951, 0.5309, 0.5309, -0.75, 0.5309, 1.75, 0.5809, 1.75, 0.5809, -0.75, 0.4412, -0.75, 0.4412, 1.75, 0.5, 1.75, 0.5, -0.75, 0.5, 0.6, 0.5588, 0.5809, 0.5951, 0.5309, 0.5951, 0.4691, 0.5588, 0.4191, 0.5, 0.4, 0.4412, 0.4191, 0.4049, 0.4691, 0.4049, 0.5309, 0.4412, 0.5809])
me_cylinder_001.update()
me_cylinder_002 = bpy.data.meshes.new('Cylinder.002')
me_cylinder_002.from_pydata([(0.0, 0.1, -1.0), (0.0, 0.1, 1.5), (0.05878, 0.0809, -1.0), (0.05878, 0.0809, 1.5), (0.09511, 0.0309, -1.0), (0.09511, 0.0309, 1.5), (0.09511, -0.0309, -1.0), (0.09511, -0.0309, 1.5), (0.05878, -0.0809, -1.0), (0.05878, -0.0809, 1.5), (0.0, -0.1, -1.0), (0.0, -0.1, 1.5), (-0.05878, -0.0809, -1.0), (-0.05878, -0.0809, 1.5), (-0.09511, -0.0309, -1.0), (-0.09511, -0.0309, 1.5), (-0.09511, 0.0309, -1.0), (-0.09511, 0.0309, 1.5), (-0.05878, 0.0809, -1.0), (-0.05878, 0.0809, 1.5)], [], [(0, 1, 3, 2), (2, 3, 5, 4), (4, 5, 7, 6), (6, 7, 9, 8), (8, 9, 11, 10), (10, 11, 13, 12), (12, 13, 15, 14), (14, 15, 17, 16), (3, 1, 19, 17, 15, 13, 11, 9, 7, 5), (16, 17, 19, 18), (18, 19, 1, 0), (0, 2, 4, 6, 8, 10, 12, 14, 16, 18)])
me_cylinder_002.polygons.foreach_set('use_smooth', [1, 1, 1, 1, 1, 1, 1, 1, 0, 1, 1, 0])
_uv = me_cylinder_002.uv_layers.new(name='UVMap')
_uv.uv.foreach_set('vector', [0.5, -0.75, 0.5, 1.75, 0.5588, 1.75, 0.5588, -0.75, 0.5809, -0.75, 0.5809, 1.75, 0.5309, 1.75, 0.5309, -0.75, 0.5309, -0.75, 0.5309, 1.75, 0.4691, 1.75, 0.4691, -0.75, 0.4691, -0.75, 0.4691, 1.75, 0.4191, 1.75, 0.4191, -0.75, 0.5588, -0.75, 0.5588, 1.75, 0.5, 1.75, 0.5, -0.75, 0.5, -0.75, 0.5, 1.75, 0.4412, 1.75, 0.4412, -0.75, 0.4191, -0.75, 0.4191, 1.75, 0.4691, 1.75, 0.4691, -0.75, 0.4691, -0.75, 0.4691, 1.75, 0.5309, 1.75, 0.5309, -0.75, 0.5588, 0.5809, 0.5, 0.6, 0.4412, 0.5809, 0.4049, 0.5309, 0.4049, 0.4691, 0.4412, 0.4191, 0.5, 0.4, 0.5588, 0.4191, 0.5951, 0.4691, 0.5951, 0.5309, 0.5309, -0.75, 0.5309, 1.75, 0.5809, 1.75, 0.5809, -0.75, 0.4412, -0.75, 0.4412, 1.75, 0.5, 1.75, 0.5, -0.75, 0.5, 0.6, 0.5588, 0.5809, 0.5951, 0.5309, 0.5951, 0.4691, 0.5588, 0.4191, 0.5, 0.4, 0.4412, 0.4191, 0.4049, 0.4691, 0.4049, 0.5309, 0.4412, 0.5809])
me_cylinder_002.update()
me_cylinder_003 = bpy.data.meshes.new('Cylinder.003')
me_cylinder_003.from_pydata([(0.0, 0.1, -1.0), (0.0, 0.1, 1.5), (0.05878, 0.0809, -1.0), (0.05878, 0.0809, 1.5), (0.09511, 0.0309, -1.0), (0.09511, 0.0309, 1.5), (0.09511, -0.0309, -1.0), (0.09511, -0.0309, 1.5), (0.05878, -0.0809, -1.0), (0.05878, -0.0809, 1.5), (0.0, -0.1, -1.0), (0.0, -0.1, 1.5), (-0.05878, -0.0809, -1.0), (-0.05878, -0.0809, 1.5), (-0.09511, -0.0309, -1.0), (-0.09511, -0.0309, 1.5), (-0.09511, 0.0309, -1.0), (-0.09511, 0.0309, 1.5), (-0.05878, 0.0809, -1.0), (-0.05878, 0.0809, 1.5)], [], [(0, 1, 3, 2), (2, 3, 5, 4), (4, 5, 7, 6), (6, 7, 9, 8), (8, 9, 11, 10), (10, 11, 13, 12), (12, 13, 15, 14), (14, 15, 17, 16), (3, 1, 19, 17, 15, 13, 11, 9, 7, 5), (16, 17, 19, 18), (18, 19, 1, 0), (0, 2, 4, 6, 8, 10, 12, 14, 16, 18)])
me_cylinder_003.polygons.foreach_set('use_smooth', [1, 1, 1, 1, 1, 1, 1, 1, 0, 1, 1, 0])
_uv = me_cylinder_003.uv_layers.new(name='UVMap')
_uv.uv.foreach_set('vector', [0.5, -0.75, 0.5, 1.75, 0.5588, 1.75, 0.5588, -0.75, 0.5809, -0.75, 0.5809, 1.75, 0.5309, 1.75, 0.5309, -0.75, 0.5309, -0.75, 0.5309, 1.75, 0.4691, 1.75, 0.4691, -0.75, 0.4691, -0.75, 0.4691, 1.75, 0.4191, 1.75, 0.4191, -0.75, 0.5588, -0.75, 0.5588, 1.75, 0.5, 1.75, 0.5, -0.75, 0.5, -0.75, 0.5, 1.75, 0.4412, 1.75, 0.4412, -0.75, 0.4191, -0.75, 0.4191, 1.75, 0.4691, 1.75, 0.4691, -0.75, 0.4691, -0.75, 0.4691, 1.75, 0.5309, 1.75, 0.5309, -0.75, 0.5588, 0.5809, 0.5, 0.6, 0.4412, 0.5809, 0.4049, 0.5309, 0.4049, 0.4691, 0.4412, 0.4191, 0.5, 0.4, 0.5588, 0.4191, 0.5951, 0.4691, 0.5951, 0.5309, 0.5309, -0.75, 0.5309, 1.75, 0.5809, 1.75, 0.5809, -0.75, 0.4412, -0.75, 0.4412, 1.75, 0.5, 1.75, 0.5, -0.75, 0.5, 0.6, 0.5588, 0.5809, 0.5951, 0.5309, 0.5951, 0.4691, 0.5588, 0.4191, 0.5, 0.4, 0.4412, 0.4191, 0.4049, 0.4691, 0.4049, 0.5309, 0.4412, 0.5809])
me_cylinder_003.update()
me_cylinder_004 = bpy.data.meshes.new('Cylinder.004')
me_cylinder_004.from_pydata([(0.0, 0.1, -1.0), (0.0, 0.1, 1.5), (0.05878, 0.0809, -1.0), (0.05878, 0.0809, 1.5), (0.09511, 0.0309, -1.0), (0.09511, 0.0309, 1.5), (0.09511, -0.0309, -1.0), (0.09511, -0.0309, 1.5), (0.05878, -0.0809, -1.0), (0.05878, -0.0809, 1.5), (0.0, -0.1, -1.0), (0.0, -0.1, 1.5), (-0.05878, -0.0809, -1.0), (-0.05878, -0.0809, 1.5), (-0.09511, -0.0309, -1.0), (-0.09511, -0.0309, 1.5), (-0.09511, 0.0309, -1.0), (-0.09511, 0.0309, 1.5), (-0.05878, 0.0809, -1.0), (-0.05878, 0.0809, 1.5)], [], [(0, 1, 3, 2), (2, 3, 5, 4), (4, 5, 7, 6), (6, 7, 9, 8), (8, 9, 11, 10), (10, 11, 13, 12), (12, 13, 15, 14), (14, 15, 17, 16), (3, 1, 19, 17, 15, 13, 11, 9, 7, 5), (16, 17, 19, 18), (18, 19, 1, 0), (0, 2, 4, 6, 8, 10, 12, 14, 16, 18)])
me_cylinder_004.polygons.foreach_set('use_smooth', [1, 1, 1, 1, 1, 1, 1, 1, 0, 1, 1, 0])
_uv = me_cylinder_004.uv_layers.new(name='UVMap')
_uv.uv.foreach_set('vector', [0.5, -0.75, 0.5, 1.75, 0.5588, 1.75, 0.5588, -0.75, 0.5809, -0.75, 0.5809, 1.75, 0.5309, 1.75, 0.5309, -0.75, 0.5309, -0.75, 0.5309, 1.75, 0.4691, 1.75, 0.4691, -0.75, 0.4691, -0.75, 0.4691, 1.75, 0.4191, 1.75, 0.4191, -0.75, 0.5588, -0.75, 0.5588, 1.75, 0.5, 1.75, 0.5, -0.75, 0.5, -0.75, 0.5, 1.75, 0.4412, 1.75, 0.4412, -0.75, 0.4191, -0.75, 0.4191, 1.75, 0.4691, 1.75, 0.4691, -0.75, 0.4691, -0.75, 0.4691, 1.75, 0.5309, 1.75, 0.5309, -0.75, 0.5588, 0.5809, 0.5, 0.6, 0.4412, 0.5809, 0.4049, 0.5309, 0.4049, 0.4691, 0.4412, 0.4191, 0.5, 0.4, 0.5588, 0.4191, 0.5951, 0.4691, 0.5951, 0.5309, 0.5309, -0.75, 0.5309, 1.75, 0.5809, 1.75, 0.5809, -0.75, 0.4412, -0.75, 0.4412, 1.75, 0.5, 1.75, 0.5, -0.75, 0.5, 0.6, 0.5588, 0.5809, 0.5951, 0.5309, 0.5951, 0.4691, 0.5588, 0.4191, 0.5, 0.4, 0.4412, 0.4191, 0.4049, 0.4691, 0.4049, 0.5309, 0.4412, 0.5809])
me_cylinder_004.update()
me_cylinder_005 = bpy.data.meshes.new('Cylinder.005')
me_cylinder_005.from_pydata([(0.0, 0.1, -1.0), (0.0, 0.1, 1.5), (0.05878, 0.0809, -1.0), (0.05878, 0.0809, 1.5), (0.09511, 0.0309, -1.0), (0.09511, 0.0309, 1.5), (0.09511, -0.0309, -1.0), (0.09511, -0.0309, 1.5), (0.05878, -0.0809, -1.0), (0.05878, -0.0809, 1.5), (0.0, -0.1, -1.0), (0.0, -0.1, 1.5), (-0.05878, -0.0809, -1.0), (-0.05878, -0.0809, 1.5), (-0.09511, -0.0309, -1.0), (-0.09511, -0.0309, 1.5), (-0.09511, 0.0309, -1.0), (-0.09511, 0.0309, 1.5), (-0.05878, 0.0809, -1.0), (-0.05878, 0.0809, 1.5)], [], [(0, 1, 3, 2), (2, 3, 5, 4), (4, 5, 7, 6), (6, 7, 9, 8), (8, 9, 11, 10), (10, 11, 13, 12), (12, 13, 15, 14), (14, 15, 17, 16), (3, 1, 19, 17, 15, 13, 11, 9, 7, 5), (16, 17, 19, 18), (18, 19, 1, 0), (0, 2, 4, 6, 8, 10, 12, 14, 16, 18)])
me_cylinder_005.polygons.foreach_set('use_smooth', [1, 1, 1, 1, 1, 1, 1, 1, 0, 1, 1, 0])
_uv = me_cylinder_005.uv_layers.new(name='UVMap')
_uv.uv.foreach_set('vector', [0.5, -0.75, 0.5, 1.75, 0.5588, 1.75, 0.5588, -0.75, 0.5809, -0.75, 0.5809, 1.75, 0.5309, 1.75, 0.5309, -0.75, 0.5309, -0.75, 0.5309, 1.75, 0.4691, 1.75, 0.4691, -0.75, 0.4691, -0.75, 0.4691, 1.75, 0.4191, 1.75, 0.4191, -0.75, 0.5588, -0.75, 0.5588, 1.75, 0.5, 1.75, 0.5, -0.75, 0.5, -0.75, 0.5, 1.75, 0.4412, 1.75, 0.4412, -0.75, 0.4191, -0.75, 0.4191, 1.75, 0.4691, 1.75, 0.4691, -0.75, 0.4691, -0.75, 0.4691, 1.75, 0.5309, 1.75, 0.5309, -0.75, 0.5588, 0.5809, 0.5, 0.6, 0.4412, 0.5809, 0.4049, 0.5309, 0.4049, 0.4691, 0.4412, 0.4191, 0.5, 0.4, 0.5588, 0.4191, 0.5951, 0.4691, 0.5951, 0.5309, 0.5309, -0.75, 0.5309, 1.75, 0.5809, 1.75, 0.5809, -0.75, 0.4412, -0.75, 0.4412, 1.75, 0.5, 1.75, 0.5, -0.75, 0.5, 0.6, 0.5588, 0.5809, 0.5951, 0.5309, 0.5951, 0.4691, 0.5588, 0.4191, 0.5, 0.4, 0.4412, 0.4191, 0.4049, 0.4691, 0.4049, 0.5309, 0.4412, 0.5809])
me_cylinder_005.update()
me_cylinder_006 = bpy.data.meshes.new('Cylinder.006')
me_cylinder_006.from_pydata([(0.0, 0.1, -1.0), (0.0, 0.1, 1.5), (0.05878, 0.0809, -1.0), (0.05878, 0.0809, 1.5), (0.09511, 0.0309, -1.0), (0.09511, 0.0309, 1.5), (0.09511, -0.0309, -1.0), (0.09511, -0.0309, 1.5), (0.05878, -0.0809, -1.0), (0.05878, -0.0809, 1.5), (0.0, -0.1, -1.0), (0.0, -0.1, 1.5), (-0.05878, -0.0809, -1.0), (-0.05878, -0.0809, 1.5), (-0.09511, -0.0309, -1.0), (-0.09511, -0.0309, 1.5), (-0.09511, 0.0309, -1.0), (-0.09511, 0.0309, 1.5), (-0.05878, 0.0809, -1.0), (-0.05878, 0.0809, 1.5)], [], [(0, 1, 3, 2), (2, 3, 5, 4), (4, 5, 7, 6), (6, 7, 9, 8), (8, 9, 11, 10), (10, 11, 13, 12), (12, 13, 15, 14), (14, 15, 17, 16), (3, 1, 19, 17, 15, 13, 11, 9, 7, 5), (16, 17, 19, 18), (18, 19, 1, 0), (0, 2, 4, 6, 8, 10, 12, 14, 16, 18)])
me_cylinder_006.polygons.foreach_set('use_smooth', [1, 1, 1, 1, 1, 1, 1, 1, 0, 1, 1, 0])
_uv = me_cylinder_006.uv_layers.new(name='UVMap')
_uv.uv.foreach_set('vector', [0.5, -0.75, 0.5, 1.75, 0.5588, 1.75, 0.5588, -0.75, 0.5809, -0.75, 0.5809, 1.75, 0.5309, 1.75, 0.5309, -0.75, 0.5309, -0.75, 0.5309, 1.75, 0.4691, 1.75, 0.4691, -0.75, 0.4691, -0.75, 0.4691, 1.75, 0.4191, 1.75, 0.4191, -0.75, 0.5588, -0.75, 0.5588, 1.75, 0.5, 1.75, 0.5, -0.75, 0.5, -0.75, 0.5, 1.75, 0.4412, 1.75, 0.4412, -0.75, 0.4191, -0.75, 0.4191, 1.75, 0.4691, 1.75, 0.4691, -0.75, 0.4691, -0.75, 0.4691, 1.75, 0.5309, 1.75, 0.5309, -0.75, 0.5588, 0.5809, 0.5, 0.6, 0.4412, 0.5809, 0.4049, 0.5309, 0.4049, 0.4691, 0.4412, 0.4191, 0.5, 0.4, 0.5588, 0.4191, 0.5951, 0.4691, 0.5951, 0.5309, 0.5309, -0.75, 0.5309, 1.75, 0.5809, 1.75, 0.5809, -0.75, 0.4412, -0.75, 0.4412, 1.75, 0.5, 1.75, 0.5, -0.75, 0.5, 0.6, 0.5588, 0.5809, 0.5951, 0.5309, 0.5951, 0.4691, 0.5588, 0.4191, 0.5, 0.4, 0.4412, 0.4191, 0.4049, 0.4691, 0.4049, 0.5309, 0.4412, 0.5809])
me_cylinder_006.update()
me_cylinder_007 = bpy.data.meshes.new('Cylinder.007')
me_cylinder_007.from_pydata([(0.0, 0.1, -1.0), (0.0, 0.1, 1.5), (0.05878, 0.0809, -1.0), (0.05878, 0.0809, 1.5), (0.09511, 0.0309, -1.0), (0.09511, 0.0309, 1.5), (0.09511, -0.0309, -1.0), (0.09511, -0.0309, 1.5), (0.05878, -0.0809, -1.0), (0.05878, -0.0809, 1.5), (0.0, -0.1, -1.0), (0.0, -0.1, 1.5), (-0.05878, -0.0809, -1.0), (-0.05878, -0.0809, 1.5), (-0.09511, -0.0309, -1.0), (-0.09511, -0.0309, 1.5), (-0.09511, 0.0309, -1.0), (-0.09511, 0.0309, 1.5), (-0.05878, 0.0809, -1.0), (-0.05878, 0.0809, 1.5)], [], [(0, 1, 3, 2), (2, 3, 5, 4), (4, 5, 7, 6), (6, 7, 9, 8), (8, 9, 11, 10), (10, 11, 13, 12), (12, 13, 15, 14), (14, 15, 17, 16), (3, 1, 19, 17, 15, 13, 11, 9, 7, 5), (16, 17, 19, 18), (18, 19, 1, 0), (0, 2, 4, 6, 8, 10, 12, 14, 16, 18)])
me_cylinder_007.polygons.foreach_set('use_smooth', [1, 1, 1, 1, 1, 1, 1, 1, 0, 1, 1, 0])
_uv = me_cylinder_007.uv_layers.new(name='UVMap')
_uv.uv.foreach_set('vector', [0.5, -0.75, 0.5, 1.75, 0.5588, 1.75, 0.5588, -0.75, 0.5809, -0.75, 0.5809, 1.75, 0.5309, 1.75, 0.5309, -0.75, 0.5309, -0.75, 0.5309, 1.75, 0.4691, 1.75, 0.4691, -0.75, 0.4691, -0.75, 0.4691, 1.75, 0.4191, 1.75, 0.4191, -0.75, 0.5588, -0.75, 0.5588, 1.75, 0.5, 1.75, 0.5, -0.75, 0.5, -0.75, 0.5, 1.75, 0.4412, 1.75, 0.4412, -0.75, 0.4191, -0.75, 0.4191, 1.75, 0.4691, 1.75, 0.4691, -0.75, 0.4691, -0.75, 0.4691, 1.75, 0.5309, 1.75, 0.5309, -0.75, 0.5588, 0.5809, 0.5, 0.6, 0.4412, 0.5809, 0.4049, 0.5309, 0.4049, 0.4691, 0.4412, 0.4191, 0.5, 0.4, 0.5588, 0.4191, 0.5951, 0.4691, 0.5951, 0.5309, 0.5309, -0.75, 0.5309, 1.75, 0.5809, 1.75, 0.5809, -0.75, 0.4412, -0.75, 0.4412, 1.75, 0.5, 1.75, 0.5, -0.75, 0.5, 0.6, 0.5588, 0.5809, 0.5951, 0.5309, 0.5951, 0.4691, 0.5588, 0.4191, 0.5, 0.4, 0.4412, 0.4191, 0.4049, 0.4691, 0.4049, 0.5309, 0.4412, 0.5809])
me_cylinder_007.update()
me_cylinder_008 = bpy.data.meshes.new('Cylinder.008')
me_cylinder_008.from_pydata([(0.0, 0.1, -1.0), (0.0, 0.1, 1.5), (0.05878, 0.0809, -1.0), (0.05878, 0.0809, 1.5), (0.09511, 0.0309, -1.0), (0.09511, 0.0309, 1.5), (0.09511, -0.0309, -1.0), (0.09511, -0.0309, 1.5), (0.05878, -0.0809, -1.0), (0.05878, -0.0809, 1.5), (0.0, -0.1, -1.0), (0.0, -0.1, 1.5), (-0.05878, -0.0809, -1.0), (-0.05878, -0.0809, 1.5), (-0.09511, -0.0309, -1.0), (-0.09511, -0.0309, 1.5), (-0.09511, 0.0309, -1.0), (-0.09511, 0.0309, 1.5), (-0.05878, 0.0809, -1.0), (-0.05878, 0.0809, 1.5)], [], [(0, 1, 3, 2), (2, 3, 5, 4), (4, 5, 7, 6), (6, 7, 9, 8), (8, 9, 11, 10), (10, 11, 13, 12), (12, 13, 15, 14), (14, 15, 17, 16), (3, 1, 19, 17, 15, 13, 11, 9, 7, 5), (16, 17, 19, 18), (18, 19, 1, 0), (0, 2, 4, 6, 8, 10, 12, 14, 16, 18)])
me_cylinder_008.polygons.foreach_set('use_smooth', [1, 1, 1, 1, 1, 1, 1, 1, 0, 1, 1, 0])
_uv = me_cylinder_008.uv_layers.new(name='UVMap')
_uv.uv.foreach_set('vector', [0.5, -0.75, 0.5, 1.75, 0.5588, 1.75, 0.5588, -0.75, 0.5809, -0.75, 0.5809, 1.75, 0.5309, 1.75, 0.5309, -0.75, 0.5309, -0.75, 0.5309, 1.75, 0.4691, 1.75, 0.4691, -0.75, 0.4691, -0.75, 0.4691, 1.75, 0.4191, 1.75, 0.4191, -0.75, 0.5588, -0.75, 0.5588, 1.75, 0.5, 1.75, 0.5, -0.75, 0.5, -0.75, 0.5, 1.75, 0.4412, 1.75, 0.4412, -0.75, 0.4191, -0.75, 0.4191, 1.75, 0.4691, 1.75, 0.4691, -0.75, 0.4691, -0.75, 0.4691, 1.75, 0.5309, 1.75, 0.5309, -0.75, 0.5588, 0.5809, 0.5, 0.6, 0.4412, 0.5809, 0.4049, 0.5309, 0.4049, 0.4691, 0.4412, 0.4191, 0.5, 0.4, 0.5588, 0.4191, 0.5951, 0.4691, 0.5951, 0.5309, 0.5309, -0.75, 0.5309, 1.75, 0.5809, 1.75, 0.5809, -0.75, 0.4412, -0.75, 0.4412, 1.75, 0.5, 1.75, 0.5, -0.75, 0.5, 0.6, 0.5588, 0.5809, 0.5951, 0.5309, 0.5951, 0.4691, 0.5588, 0.4191, 0.5, 0.4, 0.4412, 0.4191, 0.4049, 0.4691, 0.4049, 0.5309, 0.4412, 0.5809])
me_cylinder_008.update()
me_cylinder_009 = bpy.data.meshes.new('Cylinder.009')
me_cylinder_009.from_pydata([(0.0, 0.1, -1.0), (0.0, 0.1, 1.5), (0.05878, 0.0809, -1.0), (0.05878, 0.0809, 1.5), (0.09511, 0.0309, -1.0), (0.09511, 0.0309, 1.5), (0.09511, -0.0309, -1.0), (0.09511, -0.0309, 1.5), (0.05878, -0.0809, -1.0), (0.05878, -0.0809, 1.5), (0.0, -0.1, -1.0), (0.0, -0.1, 1.5), (-0.05878, -0.0809, -1.0), (-0.05878, -0.0809, 1.5), (-0.09511, -0.0309, -1.0), (-0.09511, -0.0309, 1.5), (-0.09511, 0.0309, -1.0), (-0.09511, 0.0309, 1.5), (-0.05878, 0.0809, -1.0), (-0.05878, 0.0809, 1.5)], [], [(0, 1, 3, 2), (2, 3, 5, 4), (4, 5, 7, 6), (6, 7, 9, 8), (8, 9, 11, 10), (10, 11, 13, 12), (12, 13, 15, 14), (14, 15, 17, 16), (3, 1, 19, 17, 15, 13, 11, 9, 7, 5), (16, 17, 19, 18), (18, 19, 1, 0), (0, 2, 4, 6, 8, 10, 12, 14, 16, 18)])
me_cylinder_009.polygons.foreach_set('use_smooth', [1, 1, 1, 1, 1, 1, 1, 1, 0, 1, 1, 0])
_uv = me_cylinder_009.uv_layers.new(name='UVMap')
_uv.uv.foreach_set('vector', [0.5, -0.75, 0.5, 1.75, 0.5588, 1.75, 0.5588, -0.75, 0.5809, -0.75, 0.5809, 1.75, 0.5309, 1.75, 0.5309, -0.75, 0.5309, -0.75, 0.5309, 1.75, 0.4691, 1.75, 0.4691, -0.75, 0.4691, -0.75, 0.4691, 1.75, 0.4191, 1.75, 0.4191, -0.75, 0.5588, -0.75, 0.5588, 1.75, 0.5, 1.75, 0.5, -0.75, 0.5, -0.75, 0.5, 1.75, 0.4412, 1.75, 0.4412, -0.75, 0.4191, -0.75, 0.4191, 1.75, 0.4691, 1.75, 0.4691, -0.75, 0.4691, -0.75, 0.4691, 1.75, 0.5309, 1.75, 0.5309, -0.75, 0.5588, 0.5809, 0.5, 0.6, 0.4412, 0.5809, 0.4049, 0.5309, 0.4049, 0.4691, 0.4412, 0.4191, 0.5, 0.4, 0.5588, 0.4191, 0.5951, 0.4691, 0.5951, 0.5309, 0.5309, -0.75, 0.5309, 1.75, 0.5809, 1.75, 0.5809, -0.75, 0.4412, -0.75, 0.4412, 1.75, 0.5, 1.75, 0.5, -0.75, 0.5, 0.6, 0.5588, 0.5809, 0.5951, 0.5309, 0.5951, 0.4691, 0.5588, 0.4191, 0.5, 0.4, 0.4412, 0.4191, 0.4049, 0.4691, 0.4049, 0.5309, 0.4412, 0.5809])
me_cylinder_009.update()
me_cube_001 = bpy.data.meshes.new('Cube.001')
me_cube_001.from_pydata([(-0.06, -0.03, -0.46), (-0.06, -0.03, 0.46), (-0.06, 0.03, -0.46), (-0.06, 0.03, 0.46), (0.06, -0.03, -0.46), (0.06, -0.03, 0.46), (0.06, 0.03, -0.46), (0.06, 0.03, 0.46)], [], [(0, 1, 3, 2), (2, 3, 7, 6), (6, 7, 5, 4), (4, 5, 1, 0), (2, 6, 4, 0), (7, 3, 1, 5)])
_uv = me_cube_001.uv_layers.new(name='UVMap')
_uv.uv.foreach_set('vector', [0.47, 0.04, 0.47, 0.96, 0.53, 0.96, 0.53, 0.04, 0.44, 0.04, 0.44, 0.96, 0.56, 0.96, 0.56, 0.04, 0.53, 0.04, 0.53, 0.96, 0.47, 0.96, 0.47, 0.04, 0.56, 0.04, 0.56, 0.96, 0.44, 0.96, 0.44, 0.04, 0.44, 0.53, 0.56, 0.53, 0.56, 0.47, 0.44, 0.47, 0.56, 0.53, 0.44, 0.53, 0.44, 0.47, 0.56, 0.47])
me_cube_001.update()
me_cube_002 = bpy.data.meshes.new('Cube.002')
me_cube_002.from_pydata([(-2.1, -0.06, -0.1), (-2.1, -0.06, 0.1), (-2.1, 0.06, -0.1), (-2.1, 0.06, 0.1), (2.1, -0.06, -0.1), (2.1, -0.06, 0.1), (2.1, 0.06, -0.1), (2.1, 0.06, 0.1)], [], [(0, 1, 3, 2), (2, 3, 7, 6), (6, 7, 5, 4), (4, 5, 1, 0), (2, 6, 4, 0), (7, 3, 1, 5)])
_uv = me_cube_002.uv_layers.new(name='UVMap')
_uv.uv.foreach_set('vector', [0.4, 0.56, 0.6, 0.56, 0.6, 0.44, 0.4, 0.44, 0.4, 2.6, 0.6, 2.6, 0.6, -1.6, 0.4, -1.6, 0.4, 0.44, 0.6, 0.44, 0.6, 0.56, 0.4, 0.56, 0.4, -1.6, 0.6, -1.6, 0.6, 2.6, 0.4, 2.6, 0.56, 2.6, 0.56, -1.6, 0.44, -1.6, 0.44, 2.6, 0.56, -1.6, 0.56, 2.6, 0.44, 2.6, 0.44, -1.6])
me_cube_002.update()
me_cube_003 = bpy.data.meshes.new('Cube.003')
me_cube_003.from_pydata([(-2.1, -0.06, -0.1), (-2.1, -0.06, 0.1), (-2.1, 0.06, -0.1), (-2.1, 0.06, 0.1), (2.1, -0.06, -0.1), (2.1, -0.06, 0.1), (2.1, 0.06, -0.1), (2.1, 0.06, 0.1)], [], [(0, 1, 3, 2), (2, 3, 7, 6), (6, 7, 5, 4), (4, 5, 1, 0), (2, 6, 4, 0), (7, 3, 1, 5)])
_uv = me_cube_003.uv_layers.new(name='UVMap')
_uv.uv.foreach_set('vector', [0.4, 0.56, 0.6, 0.56, 0.6, 0.44, 0.4, 0.44, 0.4, 2.6, 0.6, 2.6, 0.6, -1.6, 0.4, -1.6, 0.4, 0.44, 0.6, 0.44, 0.6, 0.56, 0.4, 0.56, 0.4, -1.6, 0.6, -1.6, 0.6, 2.6, 0.4, 2.6, 0.56, 2.6, 0.56, -1.6, 0.44, -1.6, 0.44, 2.6, 0.56, -1.6, 0.56, 2.6, 0.44, 2.6, 0.44, -1.6])
me_cube_003.update()
me_cube_004 = bpy.data.meshes.new('Cube.004')
me_cube_004.from_pydata([(-2.1, -0.06, -0.1), (-2.1, -0.06, 0.1), (-2.1, 0.06, -0.1), (-2.1, 0.06, 0.1), (2.1, -0.06, -0.1), (2.1, -0.06, 0.1), (2.1, 0.06, -0.1), (2.1, 0.06, 0.1)], [], [(0, 1, 3, 2), (2, 3, 7, 6), (6, 7, 5, 4), (4, 5, 1, 0), (2, 6, 4, 0), (7, 3, 1, 5)])
_uv = me_cube_004.uv_layers.new(name='UVMap')
_uv.uv.foreach_set('vector', [0.4, 0.56, 0.6, 0.56, 0.6, 0.44, 0.4, 0.44, 0.4, 2.6, 0.6, 2.6, 0.6, -1.6, 0.4, -1.6, 0.4, 0.44, 0.6, 0.44, 0.6, 0.56, 0.4, 0.56, 0.4, -1.6, 0.6, -1.6, 0.6, 2.6, 0.4, 2.6, 0.56, 2.6, 0.56, -1.6, 0.44, -1.6, 0.44, 2.6, 0.56, -1.6, 0.56, 2.6, 0.44, 2.6, 0.44, -1.6])
me_cube_004.update()
me_cube_005 = bpy.data.meshes.new('Cube.005')
me_cube_005.from_pydata([(-2.1, -0.06, -0.1), (-2.1, -0.06, 0.1), (-2.1, 0.06, -0.1), (-2.1, 0.06, 0.1), (2.1, -0.06, -0.1), (2.1, -0.06, 0.1), (2.1, 0.06, -0.1), (2.1, 0.06, 0.1)], [], [(0, 1, 3, 2), (2, 3, 7, 6), (6, 7, 5, 4), (4, 5, 1, 0), (2, 6, 4, 0), (7, 3, 1, 5)])
_uv = me_cube_005.uv_layers.new(name='UVMap')
_uv.uv.foreach_set('vector', [0.4, 0.56, 0.6, 0.56, 0.6, 0.44, 0.4, 0.44, 0.4, 2.6, 0.6, 2.6, 0.6, -1.6, 0.4, -1.6, 0.4, 0.44, 0.6, 0.44, 0.6, 0.56, 0.4, 0.56, 0.4, -1.6, 0.6, -1.6, 0.6, 2.6, 0.4, 2.6, 0.56, 2.6, 0.56, -1.6, 0.44, -1.6, 0.44, 2.6, 0.56, -1.6, 0.56, 2.6, 0.44, 2.6, 0.44, -1.6])
me_cube_005.update()
me_cube_006 = bpy.data.meshes.new('Cube.006')
me_cube_006.from_pydata([(-2.6, -0.06, -0.1), (-2.6, -0.06, 0.1), (-2.6, 0.06, -0.1), (-2.6, 0.06, 0.1), (2.6, -0.06, -0.1), (2.6, -0.06, 0.1), (2.6, 0.06, -0.1), (2.6, 0.06, 0.1)], [], [(0, 1, 3, 2), (2, 3, 7, 6), (6, 7, 5, 4), (4, 5, 1, 0), (2, 6, 4, 0), (7, 3, 1, 5)])
_uv = me_cube_006.uv_layers.new(name='UVMap')
_uv.uv.foreach_set('vector', [0.4, 0.56, 0.6, 0.56, 0.6, 0.44, 0.4, 0.44, 0.4, 3.1, 0.6, 3.1, 0.6, -2.1, 0.4, -2.1, 0.4, 0.44, 0.6, 0.44, 0.6, 0.56, 0.4, 0.56, 0.4, -2.1, 0.6, -2.1, 0.6, 3.1, 0.4, 3.1, 0.56, 3.1, 0.56, -2.1, 0.44, -2.1, 0.44, 3.1, 0.56, -2.1, 0.56, 3.1, 0.44, 3.1, 0.44, -2.1])
me_cube_006.update()
me_cube_007 = bpy.data.meshes.new('Cube.007')
me_cube_007.from_pydata([(-2.6, -0.06, -0.1), (-2.6, -0.06, 0.1), (-2.6, 0.06, -0.1), (-2.6, 0.06, 0.1), (2.6, -0.06, -0.1), (2.6, -0.06, 0.1), (2.6, 0.06, -0.1), (2.6, 0.06, 0.1)], [], [(0, 1, 3, 2), (2, 3, 7, 6), (6, 7, 5, 4), (4, 5, 1, 0), (2, 6, 4, 0), (7, 3, 1, 5)])
_uv = me_cube_007.uv_layers.new(name='UVMap')
_uv.uv.foreach_set('vector', [0.4, 0.56, 0.6, 0.56, 0.6, 0.44, 0.4, 0.44, 0.4, 3.1, 0.6, 3.1, 0.6, -2.1, 0.4, -2.1, 0.4, 0.44, 0.6, 0.44, 0.6, 0.56, 0.4, 0.56, 0.4, -2.1, 0.6, -2.1, 0.6, 3.1, 0.4, 3.1, 0.56, 3.1, 0.56, -2.1, 0.44, -2.1, 0.44, 3.1, 0.56, -2.1, 0.56, 3.1, 0.44, 3.1, 0.44, -2.1])
me_cube_007.update()
me_cube_008 = bpy.data.meshes.new('Cube.008')
me_cube_008.from_pydata([(-0.06, -0.03, -0.46), (-0.06, -0.03, 0.46), (-0.06, 0.03, -0.46), (-0.06, 0.03, 0.46), (0.06, -0.03, -0.46), (0.06, -0.03, 0.46), (0.06, 0.03, -0.46), (0.06, 0.03, 0.46)], [], [(0, 1, 3, 2), (2, 3, 7, 6), (6, 7, 5, 4), (4, 5, 1, 0), (2, 6, 4, 0), (7, 3, 1, 5)])
_uv = me_cube_008.uv_layers.new(name='UVMap')
_uv.uv.foreach_set('vector', [0.47, 0.04, 0.47, 0.96, 0.53, 0.96, 0.53, 0.04, 0.44, 0.04, 0.44, 0.96, 0.56, 0.96, 0.56, 0.04, 0.53, 0.04, 0.53, 0.96, 0.47, 0.96, 0.47, 0.04, 0.56, 0.04, 0.56, 0.96, 0.44, 0.96, 0.44, 0.04, 0.44, 0.53, 0.56, 0.53, 0.56, 0.47, 0.44, 0.47, 0.56, 0.53, 0.44, 0.53, 0.44, 0.47, 0.56, 0.47])
me_cube_008.update()
me_cube_009 = bpy.data.meshes.new('Cube.009')
me_cube_009.from_pydata([(-0.06, -0.03, -0.46), (-0.06, -0.03, 0.46), (-0.06, 0.03, -0.46), (-0.06, 0.03, 0.46), (0.06, -0.03, -0.46), (0.06, -0.03, 0.46), (0.06, 0.03, -0.46), (0.06, 0.03, 0.46)], [], [(0, 1, 3, 2), (2, 3, 7, 6), (6, 7, 5, 4), (4, 5, 1, 0), (2, 6, 4, 0), (7, 3, 1, 5)])
_uv = me_cube_009.uv_layers.new(name='UVMap')
_uv.uv.foreach_set('vector', [0.47, 0.04, 0.47, 0.96, 0.53, 0.96, 0.53, 0.04, 0.44, 0.04, 0.44, 0.96, 0.56, 0.96, 0.56, 0.04, 0.53, 0.04, 0.53, 0.96, 0.47, 0.96, 0.47, 0.04, 0.56, 0.04, 0.56, 0.96, 0.44, 0.96, 0.44, 0.04, 0.44, 0.53, 0.56, 0.53, 0.56, 0.47, 0.44, 0.47, 0.56, 0.53, 0.44, 0.53, 0.44, 0.47, 0.56, 0.47])
me_cube_009.update()
me_cube_010 = bpy.data.meshes.new('Cube.010')
me_cube_010.from_pydata([(-0.06, -0.03, -0.46), (-0.06, -0.03, 0.46), (-0.06, 0.03, -0.46), (-0.06, 0.03, 0.46), (0.06, -0.03, -0.46), (0.06, -0.03, 0.46), (0.06, 0.03, -0.46), (0.06, 0.03, 0.46)], [], [(0, 1, 3, 2), (2, 3, 7, 6), (6, 7, 5, 4), (4, 5, 1, 0), (2, 6, 4, 0), (7, 3, 1, 5)])
_uv = me_cube_010.uv_layers.new(name='UVMap')
_uv.uv.foreach_set('vector', [0.47, 0.04, 0.47, 0.96, 0.53, 0.96, 0.53, 0.04, 0.44, 0.04, 0.44, 0.96, 0.56, 0.96, 0.56, 0.04, 0.53, 0.04, 0.53, 0.96, 0.47, 0.96, 0.47, 0.04, 0.56, 0.04, 0.56, 0.96, 0.44, 0.96, 0.44, 0.04, 0.44, 0.53, 0.56, 0.53, 0.56, 0.47, 0.44, 0.47, 0.56, 0.53, 0.44, 0.53, 0.44, 0.47, 0.56, 0.47])
me_cube_010.update()
me_cube_011 = bpy.data.meshes.new('Cube.011')
me_cube_011.from_pydata([(-0.06, -0.03, -0.46), (-0.06, -0.03, 0.46), (-0.06, 0.03, -0.46), (-0.06, 0.03, 0.46), (0.06, -0.03, -0.46), (0.06, -0.03, 0.46), (0.06, 0.03, -0.46), (0.06, 0.03, 0.46)], [], [(0, 1, 3, 2), (2, 3, 7, 6), (6, 7, 5, 4), (4, 5, 1, 0), (2, 6, 4, 0), (7, 3, 1, 5)])
_uv = me_cube_011.uv_layers.new(name='UVMap')
_uv.uv.foreach_set('vector', [0.47, 0.04, 0.47, 0.96, 0.53, 0.96, 0.53, 0.04, 0.44, 0.04, 0.44, 0.96, 0.56, 0.96, 0.56, 0.04, 0.53, 0.04, 0.53, 0.96, 0.47, 0.96, 0.47, 0.04, 0.56, 0.04, 0.56, 0.96, 0.44, 0.96, 0.44, 0.04, 0.44, 0.53, 0.56, 0.53, 0.56, 0.47, 0.44, 0.47, 0.56, 0.53, 0.44, 0.53, 0.44, 0.47, 0.56, 0.47])
me_cube_011.update()
me_cube_012 = bpy.data.meshes.new('Cube.012')
me_cube_012.from_pydata([(-0.06, -0.03, -0.46), (-0.06, -0.03, 0.46), (-0.06, 0.03, -0.46), (-0.06, 0.03, 0.46), (0.06, -0.03, -0.46), (0.06, -0.03, 0.46), (0.06, 0.03, -0.46), (0.06, 0.03, 0.46)], [], [(0, 1, 3, 2), (2, 3, 7, 6), (6, 7, 5, 4), (4, 5, 1, 0), (2, 6, 4, 0), (7, 3, 1, 5)])
_uv = me_cube_012.uv_layers.new(name='UVMap')
_uv.uv.foreach_set('vector', [0.47, 0.04, 0.47, 0.96, 0.53, 0.96, 0.53, 0.04, 0.44, 0.04, 0.44, 0.96, 0.56, 0.96, 0.56, 0.04, 0.53, 0.04, 0.53, 0.96, 0.47, 0.96, 0.47, 0.04, 0.56, 0.04, 0.56, 0.96, 0.44, 0.96, 0.44, 0.04, 0.44, 0.53, 0.56, 0.53, 0.56, 0.47, 0.44, 0.47, 0.56, 0.53, 0.44, 0.53, 0.44, 0.47, 0.56, 0.47])
me_cube_012.update()
me_cube_013 = bpy.data.meshes.new('Cube.013')
me_cube_013.from_pydata([(-0.06, -0.03, -0.46), (-0.06, -0.03, 0.46), (-0.06, 0.03, -0.46), (-0.06, 0.03, 0.46), (0.06, -0.03, -0.46), (0.06, -0.03, 0.46), (0.06, 0.03, -0.46), (0.06, 0.03, 0.46)], [], [(0, 1, 3, 2), (2, 3, 7, 6), (6, 7, 5, 4), (4, 5, 1, 0), (2, 6, 4, 0), (7, 3, 1, 5)])
_uv = me_cube_013.uv_layers.new(name='UVMap')
_uv.uv.foreach_set('vector', [0.47, 0.04, 0.47, 0.96, 0.53, 0.96, 0.53, 0.04, 0.44, 0.04, 0.44, 0.96, 0.56, 0.96, 0.56, 0.04, 0.53, 0.04, 0.53, 0.96, 0.47, 0.96, 0.47, 0.04, 0.56, 0.04, 0.56, 0.96, 0.44, 0.96, 0.44, 0.04, 0.44, 0.53, 0.56, 0.53, 0.56, 0.47, 0.44, 0.47, 0.56, 0.53, 0.44, 0.53, 0.44, 0.47, 0.56, 0.47])
me_cube_013.update()
me_cube_014 = bpy.data.meshes.new('Cube.014')
me_cube_014.from_pydata([(-0.06, -0.03, -0.46), (-0.06, -0.03, 0.46), (-0.06, 0.03, -0.46), (-0.06, 0.03, 0.46), (0.06, -0.03, -0.46), (0.06, -0.03, 0.46), (0.06, 0.03, -0.46), (0.06, 0.03, 0.46)], [], [(0, 1, 3, 2), (2, 3, 7, 6), (6, 7, 5, 4), (4, 5, 1, 0), (2, 6, 4, 0), (7, 3, 1, 5)])
_uv = me_cube_014.uv_layers.new(name='UVMap')
_uv.uv.foreach_set('vector', [0.47, 0.04, 0.47, 0.96, 0.53, 0.96, 0.53, 0.04, 0.44, 0.04, 0.44, 0.96, 0.56, 0.96, 0.56, 0.04, 0.53, 0.04, 0.53, 0.96, 0.47, 0.96, 0.47, 0.04, 0.56, 0.04, 0.56, 0.96, 0.44, 0.96, 0.44, 0.04, 0.44, 0.53, 0.56, 0.53, 0.56, 0.47, 0.44, 0.47, 0.56, 0.53, 0.44, 0.53, 0.44, 0.47, 0.56, 0.47])
me_cube_014.update()

# ---- objects
ob_floor = bpy.data.objects.new('Floor', me_plane)
ob_roof = bpy.data.objects.new('Roof', me_plane_005)
ob_street = bpy.data.objects.new('Street', me_plane_010)
ob_wall = bpy.data.objects.new('Wall', me_plane_001)
ob_wall_001 = bpy.data.objects.new('Wall.001', me_plane_002)
ob_wall_002 = bpy.data.objects.new('Wall.002', me_plane_003)
ob_wall_003 = bpy.data.objects.new('Wall.003', me_plane_004)
ob_window = bpy.data.objects.new('Window', me_plane_006)
ob_window_001 = bpy.data.objects.new('Window.001', me_plane_007)
ob_window_002 = bpy.data.objects.new('Window.002', me_plane_008)
ob_door = bpy.data.objects.new('Door', me_plane_009)
ob_frame_003 = bpy.data.objects.new('Frame.003', me_plane_011)
ob_frame_004 = bpy.data.objects.new('Frame.004', me_plane_016)
ob_windowsill = bpy.data.objects.new('Windowsill', me_plane_017)
ob_frame = bpy.data.objects.new('Frame', me_plane_018)
ob_frame_001 = bpy.data.objects.new('Frame.001', me_plane_015)
ob_frame_002 = bpy.data.objects.new('Frame.002', me_plane_019)
ob_hinge = bpy.data.objects.new('Hinge', me_plane_020)
ob_hinge_001 = bpy.data.objects.new('Hinge.001', me_plane_021)
ob_hook = bpy.data.objects.new('Hook', me_plane_022)
ob_pillar = bpy.data.objects.new('Pillar', me_cylinder)
ob_pillar_001 = bpy.data.objects.new('Pillar.001', me_cylinder_001)
ob_pillar_002 = bpy.data.objects.new('Pillar.002', me_cylinder_002)
ob_pillar_003 = bpy.data.objects.new('Pillar.003', me_cylinder_003)
ob_pillar_004 = bpy.data.objects.new('Pillar.004', me_cylinder_004)
ob_pillar_005 = bpy.data.objects.new('Pillar.005', me_cylinder_005)
ob_pillar_006 = bpy.data.objects.new('Pillar.006', me_cylinder_006)
ob_pillar_007 = bpy.data.objects.new('Pillar.007', me_cylinder_007)
ob_pillar_008 = bpy.data.objects.new('Pillar.008', me_cylinder_008)
ob_pillar_009 = bpy.data.objects.new('Pillar.009', me_cylinder_009)
ob_strap = bpy.data.objects.new('Strap', me_cube_001)
ob_beam = bpy.data.objects.new('Beam', me_cube_002)
ob_beam_001 = bpy.data.objects.new('Beam.001', me_cube_003)
ob_beam_002 = bpy.data.objects.new('Beam.002', me_cube_004)
ob_beam_003 = bpy.data.objects.new('Beam.003', me_cube_005)
ob_beam_004 = bpy.data.objects.new('Beam.004', me_cube_006)
ob_beam_005 = bpy.data.objects.new('Beam.005', me_cube_007)
ob_strap_001 = bpy.data.objects.new('Strap.001', me_cube_008)
ob_strap_002 = bpy.data.objects.new('Strap.002', me_cube_009)
ob_strap_003 = bpy.data.objects.new('Strap.003', me_cube_010)
ob_strap_004 = bpy.data.objects.new('Strap.004', me_cube_011)
ob_strap_005 = bpy.data.objects.new('Strap.005', me_cube_012)
ob_strap_006 = bpy.data.objects.new('Strap.006', me_cube_013)
ob_strap_007 = bpy.data.objects.new('Strap.007', me_cube_014)

# ---- transforms, parenting, visibility, modifiers, constraints
ob_floor.location = (0.0, 0.0, 0.0)
ob_roof.location = (0.0, 0.0, 2.5)
ob_street.location = (3.3, 2.0, 0.0)
ob_wall.location = (2.0, 1.0, 1.0)
ob_wall.rotation_euler = (-0.0, -1.571, 0.0)
ob_wall_001.location = (0.01, -1.98, 1.13)
ob_wall_002.location = (-2.0, 1.0, 1.0)
ob_wall_002.rotation_euler = (-0.0, 1.571, 0.0)
ob_wall_003.location = (0.0, 3.0, 1.0)
ob_wall_003.rotation_euler = (1.571, -0.0, 0.0)
ob_window.parent = ob_wall_002
ob_window.matrix_parent_inverse = Matrix(((7.55e-08, -0.0, -1.0, 1.0), (-0.0, 1.0, -0.0, -1.0), (1.0, -0.0, 7.55e-08, 2.0), (-0.0, -0.0, -0.0, 1.0)))
ob_window.location = (-2.0, 1.0, 1.0)
ob_window.rotation_euler = (-0.0, 1.571, 0.0)
ob_window_001.parent = ob_wall_002
ob_window_001.matrix_parent_inverse = Matrix(((7.55e-08, -0.0, -1.0, 1.0), (-0.0, 1.0, -0.0, -1.0), (1.0, -0.0, 7.55e-08, 2.0), (-0.0, -0.0, -0.0, 1.0)))
ob_window_001.location = (-2.0, 1.0, 1.0)
ob_window_001.rotation_euler = (-0.0, 1.571, 0.0)
ob_window_002.parent = ob_wall_002
ob_window_002.matrix_parent_inverse = Matrix(((7.55e-08, -0.0, -1.0, 1.0), (-0.0, 1.0, -0.0, -1.0), (1.0, -0.0, 7.55e-08, 2.0), (-0.0, -0.0, -0.0, 1.0)))
ob_window_002.location = (-2.0, 1.0, 1.0)
ob_window_002.rotation_euler = (-0.0, 1.571, 0.0)
ob_door.parent = ob_wall_001
ob_door.matrix_parent_inverse = Matrix(((1.0, -0.0, 0.0, -0.0), (0.0, -4.371e-08, -1.0, 1.0), (-0.0, 1.0, -4.371e-08, 2.0), (-0.0, 0.0, 0.0, 1.0)))
ob_door.location = (1.0, -2.13, 1.0)
ob_frame_003.parent = ob_window
ob_frame_003.matrix_parent_inverse = Matrix(((7.55e-08, -0.0, -1.0, 1.0), (-0.0, 1.0, -0.0, -1.0), (1.0, -0.0, 7.55e-08, 2.0), (-0.0, -0.0, -0.0, 1.0)))
ob_frame_003.location = (-2.0, -1.0, 1.4)
ob_frame_003.rotation_euler = (-0.0, 1.571, 0.0)
ob_frame_004.parent = ob_door
ob_frame_004.matrix_parent_inverse = Matrix(((1.0, -0.0, -0.0, -1.0), (-0.0, 1.0, 0.0, 2.1), (-0.0, -0.0, 1.0, -1.0), (-0.0, 0.0, -0.0, 1.0)))
ob_frame_004.location = (1.0, -2.1, 1.0)
ob_windowsill.parent = ob_wall
ob_windowsill.matrix_parent_inverse = Matrix(((-4.371e-08, 0.0, 1.0, -1.0), (0.0, 1.0, 0.0, -1.0), (-1.0, -0.0, -4.371e-08, 2.0), (-0.0, -0.0, -0.0, 1.0)))
ob_windowsill.location = (2.0, 2.0, 0.9)
ob_windowsill.rotation_euler = (-0.0, -1.571, 0.0)
ob_frame.parent = ob_wall
ob_frame.matrix_parent_inverse = Matrix(((-4.371e-08, 0.0, 1.0, -1.0), (0.0, 1.0, 0.0, -1.0), (-1.0, -0.0, -4.371e-08, 2.0), (-0.0, -0.0, -0.0, 1.0)))
ob_frame.location = (2.0, 2.0, 1.0)
ob_frame.rotation_euler = (-0.0, -1.571, 0.0)
ob_frame_001.parent = ob_window_001
ob_frame_001.matrix_parent_inverse = Matrix(((7.55e-08, -0.0, -1.0, 1.0), (-0.0, 1.0, -0.0, -1.0), (1.0, -0.0, 7.55e-08, 2.0), (-0.0, -0.0, -0.0, 1.0)))
ob_frame_001.location = (-2.0, 0.5, 1.4)
ob_frame_001.rotation_euler = (-0.0, 1.571, 0.0)
ob_frame_002.parent = ob_window_002
ob_frame_002.matrix_parent_inverse = Matrix(((7.55e-08, -0.0, -1.0, 1.0), (-0.0, 1.0, -0.0, -1.0), (1.0, -0.0, 7.55e-08, 2.0), (-0.0, -0.0, -0.0, 1.0)))
ob_frame_002.location = (-2.0, 2.0, 1.4)
ob_frame_002.rotation_euler = (-0.0, 1.571, 0.0)
ob_hinge.parent = ob_door
ob_hinge.matrix_parent_inverse = Matrix(((1.0, 0.0, 0.0, -1.01), (0.0, -4.371e-08, 1.0, -1.0), (-0.0, -1.0, -4.371e-08, -1.98), (-0.0, 0.0, -0.0, 1.0)))
ob_hinge.location = (0.7, -1.98, 0.4)
ob_hinge_001.parent = ob_door
ob_hinge_001.matrix_parent_inverse = Matrix(((1.0, 0.0, 0.0, -1.01), (0.0, -4.371e-08, 1.0, -1.0), (-0.0, -1.0, -4.371e-08, -1.98), (-0.0, 0.0, -0.0, 1.0)))
ob_hinge_001.location = (0.7, -1.98, 1.6)
ob_hook.parent = ob_door
ob_hook.matrix_parent_inverse = Matrix(((1.0, 0.0, 0.0, -1.01), (0.0, -4.371e-08, 1.0, -1.0), (-0.0, -1.0, -4.371e-08, -1.98), (-0.0, 0.0, -0.0, 1.0)))
ob_hook.location = (1.3, -1.98, 1.0)
ob_pillar.location = (2.0, 3.0, 1.0)
ob_pillar_001.location = (-2.0, 3.0, 1.0)
ob_pillar_002.location = (-2.0, -2.0, 1.0)
ob_pillar_003.location = (2.0, -2.0, 1.0)
ob_pillar_004.location = (0.0, -2.0, 1.0)
ob_pillar_005.location = (0.0, 3.0, 1.0)
ob_pillar_006.location = (-2.0, 1.0, 1.0)
ob_pillar_007.location = (2.0, 1.0, 1.0)
ob_pillar_008.location = (-2.0, 0.0, 1.0)
ob_pillar_009.location = (2.0, 0.0, 1.0)
ob_strap.location = (-1.54, 0.0, 2.13)
ob_strap.rotation_euler = (1.344e-07, 1.047, 2.327e-07)
ob_beam.location = (0.0, 1.0, 2.4)
ob_beam_001.location = (0.0, 0.0, 2.4)
ob_beam_002.location = (0.0, -2.0, 2.4)
ob_beam_003.location = (0.0, 3.0, 2.4)
ob_beam_004.location = (2.0, 0.5, 2.4)
ob_beam_004.rotation_euler = (0.0, -0.0, -1.571)
ob_beam_005.location = (-2.0, 0.5, 2.4)
ob_beam_005.rotation_euler = (0.0, -0.0, -1.571)
ob_strap_001.location = (-1.54, 1.0, 2.13)
ob_strap_001.rotation_euler = (1.344e-07, 1.047, 2.327e-07)
ob_strap_002.location = (-1.54, 3.0, 2.13)
ob_strap_002.rotation_euler = (1.344e-07, 1.047, 2.327e-07)
ob_strap_003.location = (-1.54, -2.0, 2.13)
ob_strap_003.rotation_euler = (1.344e-07, 1.047, 2.327e-07)
ob_strap_004.location = (1.54, 3.0, 2.13)
ob_strap_004.rotation_euler = (1.344e-07, 1.047, 3.142)
ob_strap_005.location = (1.54, -2.0, 2.13)
ob_strap_005.rotation_euler = (1.344e-07, 1.047, 3.142)
ob_strap_006.location = (1.54, 0.0, 2.13)
ob_strap_006.rotation_euler = (1.344e-07, 1.047, 3.142)
ob_strap_007.location = (1.54, 1.0, 2.13)
ob_strap_007.rotation_euler = (1.344e-07, 1.047, 3.142)

# ---- collection membership
scene.collection.objects.link(ob_floor)
scene.collection.objects.link(ob_roof)
scene.collection.objects.link(ob_street)
col_walls.objects.link(ob_wall)
col_walls.objects.link(ob_wall_001)
col_walls.objects.link(ob_wall_002)
col_walls.objects.link(ob_wall_003)
col_walls.objects.link(ob_window)
col_walls.objects.link(ob_window_001)
col_walls.objects.link(ob_window_002)
col_walls.objects.link(ob_door)
col_walls.objects.link(ob_frame_003)
col_walls.objects.link(ob_frame_004)
col_walls.objects.link(ob_windowsill)
col_walls.objects.link(ob_frame)
col_walls.objects.link(ob_frame_001)
col_walls.objects.link(ob_frame_002)
col_walls.objects.link(ob_hinge)
col_walls.objects.link(ob_hinge_001)
col_walls.objects.link(ob_hook)
col_pillars.objects.link(ob_pillar)
col_pillars.objects.link(ob_pillar_001)
col_pillars.objects.link(ob_pillar_002)
col_pillars.objects.link(ob_pillar_003)
col_pillars.objects.link(ob_pillar_004)
col_pillars.objects.link(ob_pillar_005)
col_pillars.objects.link(ob_pillar_006)
col_pillars.objects.link(ob_pillar_007)
col_pillars.objects.link(ob_pillar_008)
col_pillars.objects.link(ob_pillar_009)
col_pillars.objects.link(ob_strap)
col_pillars.objects.link(ob_beam)
col_pillars.objects.link(ob_beam_001)
col_pillars.objects.link(ob_beam_002)
col_pillars.objects.link(ob_beam_003)
col_pillars.objects.link(ob_beam_004)
col_pillars.objects.link(ob_beam_005)
col_pillars.objects.link(ob_strap_001)
col_pillars.objects.link(ob_strap_002)
col_pillars.objects.link(ob_strap_003)
col_pillars.objects.link(ob_strap_004)
col_pillars.objects.link(ob_strap_005)
col_pillars.objects.link(ob_strap_006)
col_pillars.objects.link(ob_strap_007)

# ---- scene / render settings (as saved in the file)
scene.frame_start = 1; scene.frame_end = 250; scene.frame_set(1)
scene.render.engine = 'BLENDER_EEVEE_NEXT'
scene.cycles.sampling_pattern = 'TABULATED_SOBOL'
bpy.context.view_layer.update()

# ---- added for rendering (the .blend has no active camera and no usable light): camera, sun
cam_auto = bpy.data.cameras.new('AutoCamera')
cam_auto.lens = 50.0
cam_auto.sensor_width = 36.0
cam_auto.clip_end = 1000.0
ob_auto_camera = bpy.data.objects.new('AutoCamera', cam_auto)
scene.collection.objects.link(ob_auto_camera)
ob_auto_camera.location = (9.10687, -9.13752, 7.65264)
ob_auto_camera.rotation_euler = (1.09748, -7.21219e-08, 0.694738)
scene.camera = ob_auto_camera
light_auto_sun = bpy.data.lights.new('AutoSun', 'SUN')
light_auto_sun.energy = 3.0
light_auto_sun.angle = 0.0523599
ob_auto_sun = bpy.data.objects.new('AutoSun', light_auto_sun)
scene.collection.objects.link(ob_auto_sun)
ob_auto_sun.rotation_euler = (0.872665, 0.174533, 0.523599)
bpy.context.view_layer.update()
